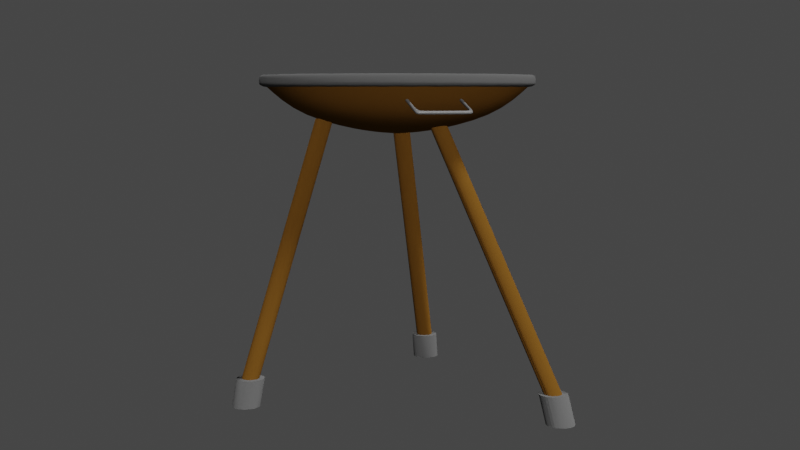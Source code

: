 # Source: Grill.blend  (saved by Blender 2.80.75; exported with 4.5.12 LTS)
import bpy
from mathutils import Matrix  # noqa: F401  (used for matrix-valued properties, if any)

bpy.ops.wm.read_factory_settings(use_empty=True)
scene = bpy.context.scene
scene.name = 'Scene'

# ---- collections
col_collection = bpy.data.collections.new('Collection'); scene.collection.children.link(col_collection)

# ---- materials (node trees are filled in below, after node groups)
mat_material = bpy.data.materials.new('Material')
mat_material.use_transparent_shadow = False
mat_material.diffuse_color = (0.1248, 0.05613, 0.009134, 1.0)
mat_material_002 = bpy.data.materials.new('Material.002')
mat_material_002.use_transparent_shadow = False
mat_material_002.diffuse_color = (0.09759, 0.09759, 0.09759, 1.0)
mat_material_003 = bpy.data.materials.new('Material.003')
mat_material_003.use_transparent_shadow = False
mat_material_003.diffuse_color = (0.08022, 0.08022, 0.08022, 1.0)
mat_material_004 = bpy.data.materials.new('Material.004')
mat_material_004.use_transparent_shadow = False
mat_material_004.diffuse_color = (0.1156, 0.1156, 0.1156, 1.0)

# ---- material node trees
mat_material.use_nodes = True; mat_material.node_tree.nodes.clear()
_N = mat_material.node_tree.nodes; _L = mat_material.node_tree.links
n0 = _N.new('ShaderNodeOutputMaterial'); n0.name = 'Material Output'; n0.location = (300, 300)
n1 = _N.new('ShaderNodeBsdfDiffuse'); n1.name = 'Diffuse BSDF'; n1.location = (10, 300)
n1.inputs[0].default_value = (0.1237, 0.05533, 0.009047, 1.0)
n1.inputs[1].default_value = 0.5
_L.new(n1.outputs[0], n0.inputs[0])
n0.is_active_output = True
mat_material_002.use_nodes = True; mat_material_002.node_tree.nodes.clear()
_N = mat_material_002.node_tree.nodes; _L = mat_material_002.node_tree.links
n0 = _N.new('ShaderNodeOutputMaterial'); n0.name = 'Material Output'; n0.location = (300, 300)
n1 = _N.new('ShaderNodeBsdfDiffuse'); n1.name = 'Diffuse BSDF'; n1.location = (10, 300)
n1.inputs[0].default_value = (0.0985, 0.0985, 0.0985, 1.0)
n1.inputs[1].default_value = 0.5
_L.new(n1.outputs[0], n0.inputs[0])
n0.is_active_output = True
mat_material_003.use_nodes = True; mat_material_003.node_tree.nodes.clear()
_N = mat_material_003.node_tree.nodes; _L = mat_material_003.node_tree.links
n0 = _N.new('ShaderNodeOutputMaterial'); n0.name = 'Material Output'; n0.location = (300, 300)
n1 = _N.new('ShaderNodeBsdfDiffuse'); n1.name = 'Diffuse BSDF'; n1.location = (10, 300)
n1.inputs[0].default_value = (0.08001, 0.08001, 0.08001, 1.0)
n1.inputs[1].default_value = 0.5
_L.new(n1.outputs[0], n0.inputs[0])
n0.is_active_output = True
mat_material_004.use_nodes = True; mat_material_004.node_tree.nodes.clear()
_N = mat_material_004.node_tree.nodes; _L = mat_material_004.node_tree.links
n0 = _N.new('ShaderNodeOutputMaterial'); n0.name = 'Material Output'; n0.location = (300, 300)
n1 = _N.new('ShaderNodeBsdfPrincipled'); n1.name = 'Principled BSDF'; n1.location = (10, 300)
n1.distribution = 'GGX'
n1.subsurface_method = 'BURLEY'
n1.inputs[0].default_value = (0.1156, 0.1156, 0.1156, 1.0)
n1.inputs[3].default_value = 1.45
n1.inputs[27].default_value = (0.0, 0.0, 0.0, 1.0)
n1.inputs[28].default_value = 1.0
_L.new(n1.outputs[0], n0.inputs[0])
n0.is_active_output = True

# ---- world
world_world = bpy.data.worlds.new('World'); scene.world = world_world
world_world.use_nodes = True; world_world.node_tree.nodes.clear()
_N = world_world.node_tree.nodes; _L = world_world.node_tree.links
n0 = _N.new('ShaderNodeOutputWorld'); n0.name = 'World Output'; n0.location = (300, 300)
n1 = _N.new('ShaderNodeBackground'); n1.name = 'Background'; n1.location = (10, 300)
n1.inputs[0].default_value = (0.05088, 0.05088, 0.05088, 1.0)
_L.new(n1.outputs[0], n0.inputs[0])
n0.is_active_output = True
world_world.color = (0.05088, 0.05088, 0.05088)
world_world.use_sun_shadow = False
world_world.sun_shadow_jitter_overblur = 0.0

# ---- cameras
cam_camera = bpy.data.cameras.new('Camera')
cam_camera.clip_end = 100.0
cam_camera.ortho_scale = 7.314

# ---- lights
light_sun_004 = bpy.data.lights.new('Sun.004', 'SUN')
light_sun_004.transmission_factor = 0.0
light_sun_004.angle = 0.2487
light_sun_004.energy = 3.0
light_sun_004.shadow_soft_size = 0.125
light_sun_004.shadow_cascade_max_distance = 1000.0
light_sun_001 = bpy.data.lights.new('Sun.001', 'SUN')
light_sun_001.transmission_factor = 0.0
light_sun_001.use_shadow = False
light_sun_001.angle = 0.2487
light_sun_001.energy = 2.0
light_sun_001.shadow_soft_size = 0.125
light_sun_001.shadow_cascade_max_distance = 1000.0
light_sun_002 = bpy.data.lights.new('Sun.002', 'SUN')
light_sun_002.transmission_factor = 0.0
light_sun_002.use_shadow = False
light_sun_002.angle = 0.2487
light_sun_002.energy = 0.2
light_sun_002.shadow_soft_size = 0.125
light_sun_002.shadow_cascade_max_distance = 1000.0
light_sun_003 = bpy.data.lights.new('Sun.003', 'SUN')
light_sun_003.transmission_factor = 0.0
light_sun_003.use_shadow = False
light_sun_003.angle = 0.2487
light_sun_003.energy = 0.5
light_sun_003.shadow_soft_size = 0.125
light_sun_003.shadow_cascade_max_distance = 1000.0
light_sun_005 = bpy.data.lights.new('Sun.005', 'SUN')
light_sun_005.transmission_factor = 0.0
light_sun_005.use_shadow = False
light_sun_005.angle = 0.0
light_sun_005.energy = 2.0
light_sun_005.shadow_soft_size = 0.125
light_sun_005.shadow_cascade_max_distance = 1000.0

# ---- meshes
me_cylinder_001 = bpy.data.meshes.new('Cylinder.001')
me_cylinder_001.from_pydata([(0.0, 5.609, -1.0), (0.0, -3.729, 1.0), (0.1951, 5.59, -1.0), (0.1951, -3.748, 1.0), (0.3827, 5.533, -1.0), (0.3827, -3.805, 1.0), (0.5556, 5.441, -1.0), (0.5556, -3.897, 1.0), (0.7071, 5.316, -1.0), (0.7071, -4.022, 1.0), (0.8315, 5.165, -1.0), (0.8315, -4.173, 1.0), (0.9239, 4.992, -1.0), (0.9239, -4.346, 1.0), (0.9808, 4.804, -1.0), (0.9808, -4.534, 1.0), (1.0, 4.609, -1.0), (1.0, -4.729, 1.0), (0.9808, 4.414, -1.0), (0.9808, -4.924, 1.0), (0.9239, 4.227, -1.0), (0.9239, -5.111, 1.0), (0.8315, 4.054, -1.0), (0.8315, -5.284, 1.0), (0.7071, 3.902, -1.0), (0.7071, -5.436, 1.0), (0.5556, 3.778, -1.0), (0.5556, -5.56, 1.0), (0.3827, 3.685, -1.0), (0.3827, -5.653, 1.0), (0.1951, 3.629, -1.0), (0.1951, -5.71, 1.0), (-3.258e-07, 3.609, -1.0), (-3.258e-07, -5.729, 1.0), (-0.1951, 3.629, -1.0), (-0.1951, -5.71, 1.0), (-0.3827, 3.685, -1.0), (-0.3827, -5.653, 1.0), (-0.5556, 3.778, -1.0), (-0.5556, -5.56, 1.0), (-0.7071, 3.902, -1.0), (-0.7071, -5.436, 1.0), (-0.8315, 4.054, -1.0), (-0.8315, -5.284, 1.0), (-0.9239, 4.227, -1.0), (-0.9239, -5.111, 1.0), (-0.9808, 4.414, -1.0), (-0.9808, -4.924, 1.0), (-1.0, 4.609, -1.0), (-1.0, -4.729, 1.0), (-0.9808, 4.804, -1.0), (-0.9808, -4.534, 1.0), (-0.9239, 4.992, -1.0), (-0.9239, -4.346, 1.0), (-0.8315, 5.165, -1.0), (-0.8315, -4.173, 1.0), (-0.7071, 5.316, -1.0), (-0.7071, -4.022, 1.0), (-0.5556, 5.441, -1.0), (-0.5556, -3.897, 1.0), (-0.3827, 5.533, -1.0), (-0.3827, -3.805, 1.0), (-0.1951, 5.59, -1.0), (-0.1951, -3.748, 1.0), (0.0, 6.196, -1.085), (0.0, 5.645, -0.8801), (0.3096, 6.166, -1.085), (0.3096, 5.615, -0.8801), (0.6074, 6.076, -1.085), (0.6074, 5.524, -0.8801), (0.8817, 5.929, -1.085), (0.8817, 5.378, -0.8801), (1.122, 5.732, -1.085), (1.122, 5.18, -0.8801), (1.32, 5.491, -1.085), (1.32, 4.94, -0.8801), (1.466, 5.217, -1.085), (1.466, 4.665, -0.8801), (1.557, 4.919, -1.085), (1.557, 4.368, -0.8801), (1.587, 4.609, -1.085), (1.587, 4.058, -0.8801), (1.557, 4.3, -1.085), (1.557, 3.748, -0.8801), (1.466, 4.002, -1.085), (1.466, 3.451, -0.8801), (1.32, 3.728, -1.085), (1.32, 3.176, -0.8801), (1.122, 3.487, -1.085), (1.122, 2.936, -0.8801), (0.8817, 3.29, -1.085), (0.8817, 2.738, -0.8801), (0.6074, 3.143, -1.085), (0.6074, 2.592, -0.8801), (0.3096, 3.053, -1.085), (0.3096, 2.501, -0.8801), (-5.171e-07, 3.022, -1.085), (-5.171e-07, 2.471, -0.8801), (-0.3096, 3.053, -1.085), (-0.3096, 2.501, -0.8801), (-0.6074, 3.143, -1.085), (-0.6074, 2.592, -0.8801), (-0.8817, 3.29, -1.085), (-0.8817, 2.738, -0.8801), (-1.122, 3.487, -1.085), (-1.122, 2.936, -0.8801), (-1.32, 3.728, -1.085), (-1.32, 3.176, -0.8801), (-1.466, 4.002, -1.085), (-1.466, 3.451, -0.8801), (-1.557, 4.3, -1.085), (-1.557, 3.748, -0.8801), (-1.587, 4.609, -1.085), (-1.587, 4.058, -0.8801), (-1.557, 4.919, -1.085), (-1.557, 4.368, -0.8801), (-1.466, 5.217, -1.085), (-1.466, 4.665, -0.8801), (-1.32, 5.491, -1.085), (-1.32, 4.94, -0.8801), (-1.122, 5.732, -1.085), (-1.122, 5.18, -0.8801), (-0.8817, 5.929, -1.085), (-0.8817, 5.378, -0.8801), (-0.6074, 6.076, -1.085), (-0.6074, 5.524, -0.8801), (-0.3096, 6.166, -1.085), (-0.3096, 5.615, -0.8801)], [], [(0, 1, 3, 2), (2, 3, 5, 4), (4, 5, 7, 6), (6, 7, 9, 8), (8, 9, 11, 10), (10, 11, 13, 12), (12, 13, 15, 14), (14, 15, 17, 16), (16, 17, 19, 18), (18, 19, 21, 20), (20, 21, 23, 22), (22, 23, 25, 24), (24, 25, 27, 26), (26, 27, 29, 28), (28, 29, 31, 30), (30, 31, 33, 32), (32, 33, 35, 34), (34, 35, 37, 36), (36, 37, 39, 38), (38, 39, 41, 40), (40, 41, 43, 42), (42, 43, 45, 44), (44, 45, 47, 46), (46, 47, 49, 48), (48, 49, 51, 50), (50, 51, 53, 52), (52, 53, 55, 54), (54, 55, 57, 56), (56, 57, 59, 58), (58, 59, 61, 60), (3, 1, 63, 61, 59, 57, 55, 53, 51, 49, 47, 45, 43, 41, 39, 37, 35, 33, 31, 29, 27, 25, 23, 21, 19, 17, 15, 13, 11, 9, 7, 5), (60, 61, 63, 62), (62, 63, 1, 0), (0, 2, 4, 6, 8, 10, 12, 14, 16, 18, 20, 22, 24, 26, 28, 30, 32, 34, 36, 38, 40, 42, 44, 46, 48, 50, 52, 54, 56, 58, 60, 62), (64, 65, 67, 66), (66, 67, 69, 68), (68, 69, 71, 70), (70, 71, 73, 72), (72, 73, 75, 74), (74, 75, 77, 76), (76, 77, 79, 78), (78, 79, 81, 80), (80, 81, 83, 82), (82, 83, 85, 84), (84, 85, 87, 86), (86, 87, 89, 88), (88, 89, 91, 90), (90, 91, 93, 92), (92, 93, 95, 94), (94, 95, 97, 96), (96, 97, 99, 98), (98, 99, 101, 100), (100, 101, 103, 102), (102, 103, 105, 104), (104, 105, 107, 106), (106, 107, 109, 108), (108, 109, 111, 110), (110, 111, 113, 112), (112, 113, 115, 114), (114, 115, 117, 116), (116, 117, 119, 118), (118, 119, 121, 120), (120, 121, 123, 122), (122, 123, 125, 124), (67, 65, 127, 125, 123, 121, 119, 117, 115, 113, 111, 109, 107, 105, 103, 101, 99, 97, 95, 93, 91, 89, 87, 85, 83, 81, 79, 77, 75, 73, 71, 69), (124, 125, 127, 126), (126, 127, 65, 64), (64, 66, 68, 70, 72, 74, 76, 78, 80, 82, 84, 86, 88, 90, 92, 94, 96, 98, 100, 102, 104, 106, 108, 110, 112, 114, 116, 118, 120, 122, 124, 126)])
me_cylinder_001.polygons.foreach_set('use_smooth', [True] * 68)
me_cylinder_001.polygons.foreach_set('material_index', [0, 0, 0, 0, 0, 0, 0, 0, 0, 0, 0, 0, 0, 0, 0, 0, 0, 0, 0, 0, 0, 0, 0, 0, 0, 0, 0, 0, 0, 0, 0, 0, 0, 0, 1, 1, 1, 1, 1, 1, 1, 1, 1, 1, 1, 1, 1, 1, 1, 1, 1, 1, 1, 1, 1, 1, 1, 1, 1, 1, 1, 1, 1, 1, 1, 1, 1, 1])
_uv = me_cylinder_001.uv_layers.new(name='UVMap')
_uv.uv.foreach_set('vector', [1.0, 0.5, 1.0, 1.0, 0.9688, 1.0, 0.9688, 0.5, 0.9688, 0.5, 0.9688, 1.0, 0.9375, 1.0, 0.9375, 0.5, 0.9375, 0.5, 0.9375, 1.0, 0.9062, 1.0, 0.9062, 0.5, 0.9062, 0.5, 0.9062, 1.0, 0.875, 1.0, 0.875, 0.5, 0.875, 0.5, 0.875, 1.0, 0.8438, 1.0, 0.8438, 0.5, 0.8438, 0.5, 0.8438, 1.0, 0.8125, 1.0, 0.8125, 0.5, 0.8125, 0.5, 0.8125, 1.0, 0.7812, 1.0, 0.7812, 0.5, 0.7812, 0.5, 0.7812, 1.0, 0.75, 1.0, 0.75, 0.5, 0.75, 0.5, 0.75, 1.0, 0.7188, 1.0, 0.7188, 0.5, 0.7188, 0.5, 0.7188, 1.0, 0.6875, 1.0, 0.6875, 0.5, 0.6875, 0.5, 0.6875, 1.0, 0.6562, 1.0, 0.6562, 0.5, 0.6562, 0.5, 0.6562, 1.0, 0.625, 1.0, 0.625, 0.5, 0.625, 0.5, 0.625, 1.0, 0.5938, 1.0, 0.5938, 0.5, 0.5938, 0.5, 0.5938, 1.0, 0.5625, 1.0, 0.5625, 0.5, 0.5625, 0.5, 0.5625, 1.0, 0.5312, 1.0, 0.5312, 0.5, 0.5312, 0.5, 0.5312, 1.0, 0.5, 1.0, 0.5, 0.5, 0.5, 0.5, 0.5, 1.0, 0.4688, 1.0, 0.4688, 0.5, 0.4688, 0.5, 0.4688, 1.0, 0.4375, 1.0, 0.4375, 0.5, 0.4375, 0.5, 0.4375, 1.0, 0.4062, 1.0, 0.4062, 0.5, 0.4062, 0.5, 0.4062, 1.0, 0.375, 1.0, 0.375, 0.5, 0.375, 0.5, 0.375, 1.0, 0.3438, 1.0, 0.3438, 0.5, 0.3438, 0.5, 0.3438, 1.0, 0.3125, 1.0, 0.3125, 0.5, 0.3125, 0.5, 0.3125, 1.0, 0.2812, 1.0, 0.2812, 0.5, 0.2812, 0.5, 0.2812, 1.0, 0.25, 1.0, 0.25, 0.5, 0.25, 0.5, 0.25, 1.0, 0.2188, 1.0, 0.2188, 0.5, 0.2188, 0.5, 0.2188, 1.0, 0.1875, 1.0, 0.1875, 0.5, 0.1875, 0.5, 0.1875, 1.0, 0.1562, 1.0, 0.1562, 0.5, 0.1562, 0.5, 0.1562, 1.0, 0.125, 1.0, 0.125, 0.5, 0.125, 0.5, 0.125, 1.0, 0.09375, 1.0, 0.09375, 0.5, 0.09375, 0.5, 0.09375, 1.0, 0.0625, 1.0, 0.0625, 0.5, 0.2968, 0.4854, 0.25, 0.49, 0.2032, 0.4854, 0.1582, 0.4717, 0.1167, 0.4496, 0.08029, 0.4197, 0.05045, 0.3833, 0.02827, 0.3418, 0.01461, 0.2968, 0.01, 0.25, 0.01461, 0.2032, 0.02827, 0.1582, 0.05045, 0.1167, 0.08029, 0.08029, 0.1167, 0.05045, 0.1582, 0.02827, 0.2032, 0.01461, 0.25, 0.01, 0.2968, 0.01461, 0.3418, 0.02827, 0.3833, 0.05045, 0.4197, 0.08029, 0.4496, 0.1167, 0.4717, 0.1582, 0.4854, 0.2032, 0.49, 0.25, 0.4854, 0.2968, 0.4717, 0.3418, 0.4496, 0.3833, 0.4197, 0.4197, 0.3833, 0.4496, 0.3418, 0.4717, 0.0625, 0.5, 0.0625, 1.0, 0.03125, 1.0, 0.03125, 0.5, 0.03125, 0.5, 0.03125, 1.0, 0.0, 1.0, 0.0, 0.5, 0.75, 0.49, 0.7968, 0.4854, 0.8418, 0.4717, 0.8833, 0.4496, 0.9197, 0.4197, 0.9496, 0.3833, 0.9717, 0.3418, 0.9854, 0.2968, 0.99, 0.25, 0.9854, 0.2032, 0.9717, 0.1582, 0.9496, 0.1167, 0.9197, 0.08029, 0.8833, 0.05045, 0.8418, 0.02827, 0.7968, 0.01461, 0.75, 0.01, 0.7032, 0.01461, 0.6582, 0.02827, 0.6167, 0.05045, 0.5803, 0.08029, 0.5504, 0.1167, 0.5283, 0.1582, 0.5146, 0.2032, 0.51, 0.25, 0.5146, 0.2968, 0.5283, 0.3418, 0.5504, 0.3833, 0.5803, 0.4197, 0.6167, 0.4496, 0.6582, 0.4717, 0.7032, 0.4854, 1.0, 0.5, 1.0, 1.0, 0.9688, 1.0, 0.9688, 0.5, 0.9688, 0.5, 0.9688, 1.0, 0.9375, 1.0, 0.9375, 0.5, 0.9375, 0.5, 0.9375, 1.0, 0.9062, 1.0, 0.9062, 0.5, 0.9062, 0.5, 0.9062, 1.0, 0.875, 1.0, 0.875, 0.5, 0.875, 0.5, 0.875, 1.0, 0.8438, 1.0, 0.8438, 0.5, 0.8438, 0.5, 0.8438, 1.0, 0.8125, 1.0, 0.8125, 0.5, 0.8125, 0.5, 0.8125, 1.0, 0.7812, 1.0, 0.7812, 0.5, 0.7812, 0.5, 0.7812, 1.0, 0.75, 1.0, 0.75, 0.5, 0.75, 0.5, 0.75, 1.0, 0.7188, 1.0, 0.7188, 0.5, 0.7188, 0.5, 0.7188, 1.0, 0.6875, 1.0, 0.6875, 0.5, 0.6875, 0.5, 0.6875, 1.0, 0.6562, 1.0, 0.6562, 0.5, 0.6562, 0.5, 0.6562, 1.0, 0.625, 1.0, 0.625, 0.5, 0.625, 0.5, 0.625, 1.0, 0.5938, 1.0, 0.5938, 0.5, 0.5938, 0.5, 0.5938, 1.0, 0.5625, 1.0, 0.5625, 0.5, 0.5625, 0.5, 0.5625, 1.0, 0.5312, 1.0, 0.5312, 0.5, 0.5312, 0.5, 0.5312, 1.0, 0.5, 1.0, 0.5, 0.5, 0.5, 0.5, 0.5, 1.0, 0.4688, 1.0, 0.4688, 0.5, 0.4688, 0.5, 0.4688, 1.0, 0.4375, 1.0, 0.4375, 0.5, 0.4375, 0.5, 0.4375, 1.0, 0.4062, 1.0, 0.4062, 0.5, 0.4062, 0.5, 0.4062, 1.0, 0.375, 1.0, 0.375, 0.5, 0.375, 0.5, 0.375, 1.0, 0.3438, 1.0, 0.3438, 0.5, 0.3438, 0.5, 0.3438, 1.0, 0.3125, 1.0, 0.3125, 0.5, 0.3125, 0.5, 0.3125, 1.0, 0.2812, 1.0, 0.2812, 0.5, 0.2812, 0.5, 0.2812, 1.0, 0.25, 1.0, 0.25, 0.5, 0.25, 0.5, 0.25, 1.0, 0.2188, 1.0, 0.2188, 0.5, 0.2188, 0.5, 0.2188, 1.0, 0.1875, 1.0, 0.1875, 0.5, 0.1875, 0.5, 0.1875, 1.0, 0.1562, 1.0, 0.1562, 0.5, 0.1562, 0.5, 0.1562, 1.0, 0.125, 1.0, 0.125, 0.5, 0.125, 0.5, 0.125, 1.0, 0.09375, 1.0, 0.09375, 0.5, 0.09375, 0.5, 0.09375, 1.0, 0.0625, 1.0, 0.0625, 0.5, 0.2968, 0.4854, 0.25, 0.49, 0.2032, 0.4854, 0.1582, 0.4717, 0.1167, 0.4496, 0.08029, 0.4197, 0.05045, 0.3833, 0.02827, 0.3418, 0.01461, 0.2968, 0.01, 0.25, 0.01461, 0.2032, 0.02827, 0.1582, 0.05045, 0.1167, 0.08029, 0.08029, 0.1167, 0.05045, 0.1582, 0.02827, 0.2032, 0.01461, 0.25, 0.01, 0.2968, 0.01461, 0.3418, 0.02827, 0.3833, 0.05045, 0.4197, 0.08029, 0.4496, 0.1167, 0.4717, 0.1582, 0.4854, 0.2032, 0.49, 0.25, 0.4854, 0.2968, 0.4717, 0.3418, 0.4496, 0.3833, 0.4197, 0.4197, 0.3833, 0.4496, 0.3418, 0.4717, 0.0625, 0.5, 0.0625, 1.0, 0.03125, 1.0, 0.03125, 0.5, 0.03125, 0.5, 0.03125, 1.0, 0.0, 1.0, 0.0, 0.5, 0.75, 0.49, 0.7968, 0.4854, 0.8418, 0.4717, 0.8833, 0.4496, 0.9197, 0.4197, 0.9496, 0.3833, 0.9717, 0.3418, 0.9854, 0.2968, 0.99, 0.25, 0.9854, 0.2032, 0.9717, 0.1582, 0.9496, 0.1167, 0.9197, 0.08029, 0.8833, 0.05045, 0.8418, 0.02827, 0.7968, 0.01461, 0.75, 0.01, 0.7032, 0.01461, 0.6582, 0.02827, 0.6167, 0.05045, 0.5803, 0.08029, 0.5504, 0.1167, 0.5283, 0.1582, 0.5146, 0.2032, 0.51, 0.25, 0.5146, 0.2968, 0.5283, 0.3418, 0.5504, 0.3833, 0.5803, 0.4197, 0.6167, 0.4496, 0.6582, 0.4717, 0.7032, 0.4854])
me_cylinder_001.materials.append(mat_material)
me_cylinder_001.materials.append(mat_material_002)
me_cylinder_001.use_remesh_preserve_volume = False
me_cylinder_001.use_remesh_preserve_attributes = False
me_cylinder_001.use_mirror_vertex_groups = False
me_cylinder_001.update()
me_cylinder_002 = bpy.data.meshes.new('Cylinder.002')
me_cylinder_002.from_pydata([(0.0, 5.609, -1.0), (-2.393, -8.381, 0.9968), (0.1951, 5.59, -1.0), (-2.198, -8.4, 0.9968), (0.3827, 5.533, -1.0), (-2.01, -8.457, 0.9968), (0.5556, 5.441, -1.0), (-1.837, -8.55, 0.9968), (0.7071, 5.316, -1.0), (-1.686, -8.674, 0.9968), (0.8315, 5.165, -1.0), (-1.561, -8.825, 0.9968), (0.9239, 4.992, -1.0), (-1.469, -8.998, 0.9968), (0.9808, 4.804, -1.0), (-1.412, -9.186, 0.9968), (1.0, 4.609, -1.0), (-1.393, -9.381, 0.9968), (0.9808, 4.414, -1.0), (-1.412, -9.576, 0.9968), (0.9239, 4.227, -1.0), (-1.469, -9.764, 0.9968), (0.8315, 4.054, -1.0), (-1.561, -9.937, 0.9968), (0.7071, 3.902, -1.0), (-1.686, -10.09, 0.9968), (0.5556, 3.778, -1.0), (-1.837, -10.21, 0.9968), (0.3827, 3.685, -1.0), (-2.01, -10.3, 0.9968), (0.1951, 3.629, -1.0), (-2.198, -10.36, 0.9968), (-3.258e-07, 3.609, -1.0), (-2.393, -10.38, 0.9968), (-0.1951, 3.629, -1.0), (-2.588, -10.36, 0.9968), (-0.3827, 3.685, -1.0), (-2.775, -10.3, 0.9968), (-0.5556, 3.778, -1.0), (-2.948, -10.21, 0.9968), (-0.7071, 3.902, -1.0), (-3.1, -10.09, 0.9968), (-0.8315, 4.054, -1.0), (-3.224, -9.937, 0.9968), (-0.9239, 4.227, -1.0), (-3.317, -9.764, 0.9968), (-0.9808, 4.414, -1.0), (-3.374, -9.576, 0.9968), (-1.0, 4.609, -1.0), (-3.393, -9.381, 0.9968), (-0.9808, 4.804, -1.0), (-3.374, -9.186, 0.9968), (-0.9239, 4.992, -1.0), (-3.317, -8.998, 0.9968), (-0.8315, 5.165, -1.0), (-3.224, -8.825, 0.9968), (-0.7071, 5.316, -1.0), (-3.1, -8.674, 0.9968), (-0.5556, 5.441, -1.0), (-2.948, -8.55, 0.9968), (-0.3827, 5.533, -1.0), (-2.775, -8.457, 0.9968), (-0.1951, 5.59, -1.0), (-2.588, -8.4, 0.9968), (0.0, 6.196, -1.085), (-0.1326, 5.398, -0.8838), (0.3096, 6.166, -1.085), (0.177, 5.368, -0.8838), (0.6074, 6.076, -1.085), (0.4748, 5.277, -0.8838), (0.8817, 5.929, -1.085), (0.7491, 5.131, -0.8838), (1.122, 5.732, -1.085), (0.9897, 4.933, -0.8838), (1.32, 5.491, -1.085), (1.187, 4.693, -0.8838), (1.466, 5.217, -1.085), (1.334, 4.419, -0.8838), (1.557, 4.919, -1.085), (1.424, 4.121, -0.8838), (1.587, 4.609, -1.085), (1.455, 3.811, -0.8838), (1.557, 4.3, -1.085), (1.424, 3.502, -0.8838), (1.466, 4.002, -1.085), (1.334, 3.204, -0.8838), (1.32, 3.728, -1.085), (1.187, 2.929, -0.8838), (1.122, 3.487, -1.085), (0.9897, 2.689, -0.8838), (0.8817, 3.29, -1.085), (0.7491, 2.492, -0.8838), (0.6074, 3.143, -1.085), (0.4748, 2.345, -0.8838), (0.3096, 3.053, -1.085), (0.177, 2.255, -0.8838), (-5.171e-07, 3.022, -1.085), (-0.1326, 2.224, -0.8838), (-0.3096, 3.053, -1.085), (-0.4422, 2.255, -0.8838), (-0.6074, 3.143, -1.085), (-0.74, 2.345, -0.8838), (-0.8817, 3.29, -1.085), (-1.014, 2.492, -0.8838), (-1.122, 3.487, -1.085), (-1.255, 2.689, -0.8838), (-1.32, 3.728, -1.085), (-1.452, 2.929, -0.8838), (-1.466, 4.002, -1.085), (-1.599, 3.204, -0.8838), (-1.557, 4.3, -1.085), (-1.689, 3.502, -0.8838), (-1.587, 4.609, -1.085), (-1.72, 3.811, -0.8838), (-1.557, 4.919, -1.085), (-1.689, 4.121, -0.8838), (-1.466, 5.217, -1.085), (-1.599, 4.419, -0.8838), (-1.32, 5.491, -1.085), (-1.452, 4.693, -0.8838), (-1.122, 5.732, -1.085), (-1.255, 4.933, -0.8838), (-0.8817, 5.929, -1.085), (-1.014, 5.131, -0.8838), (-0.6074, 6.076, -1.085), (-0.7399, 5.277, -0.8838), (-0.3096, 6.166, -1.085), (-0.4422, 5.368, -0.8838)], [], [(0, 1, 3, 2), (2, 3, 5, 4), (4, 5, 7, 6), (6, 7, 9, 8), (8, 9, 11, 10), (10, 11, 13, 12), (12, 13, 15, 14), (14, 15, 17, 16), (16, 17, 19, 18), (18, 19, 21, 20), (20, 21, 23, 22), (22, 23, 25, 24), (24, 25, 27, 26), (26, 27, 29, 28), (28, 29, 31, 30), (30, 31, 33, 32), (32, 33, 35, 34), (34, 35, 37, 36), (36, 37, 39, 38), (38, 39, 41, 40), (40, 41, 43, 42), (42, 43, 45, 44), (44, 45, 47, 46), (46, 47, 49, 48), (48, 49, 51, 50), (50, 51, 53, 52), (52, 53, 55, 54), (54, 55, 57, 56), (56, 57, 59, 58), (58, 59, 61, 60), (3, 1, 63, 61, 59, 57, 55, 53, 51, 49, 47, 45, 43, 41, 39, 37, 35, 33, 31, 29, 27, 25, 23, 21, 19, 17, 15, 13, 11, 9, 7, 5), (60, 61, 63, 62), (62, 63, 1, 0), (0, 2, 4, 6, 8, 10, 12, 14, 16, 18, 20, 22, 24, 26, 28, 30, 32, 34, 36, 38, 40, 42, 44, 46, 48, 50, 52, 54, 56, 58, 60, 62), (64, 65, 67, 66), (66, 67, 69, 68), (68, 69, 71, 70), (70, 71, 73, 72), (72, 73, 75, 74), (74, 75, 77, 76), (76, 77, 79, 78), (78, 79, 81, 80), (80, 81, 83, 82), (82, 83, 85, 84), (84, 85, 87, 86), (86, 87, 89, 88), (88, 89, 91, 90), (90, 91, 93, 92), (92, 93, 95, 94), (94, 95, 97, 96), (96, 97, 99, 98), (98, 99, 101, 100), (100, 101, 103, 102), (102, 103, 105, 104), (104, 105, 107, 106), (106, 107, 109, 108), (108, 109, 111, 110), (110, 111, 113, 112), (112, 113, 115, 114), (114, 115, 117, 116), (116, 117, 119, 118), (118, 119, 121, 120), (120, 121, 123, 122), (122, 123, 125, 124), (67, 65, 127, 125, 123, 121, 119, 117, 115, 113, 111, 109, 107, 105, 103, 101, 99, 97, 95, 93, 91, 89, 87, 85, 83, 81, 79, 77, 75, 73, 71, 69), (124, 125, 127, 126), (126, 127, 65, 64), (64, 66, 68, 70, 72, 74, 76, 78, 80, 82, 84, 86, 88, 90, 92, 94, 96, 98, 100, 102, 104, 106, 108, 110, 112, 114, 116, 118, 120, 122, 124, 126)])
me_cylinder_002.polygons.foreach_set('use_smooth', [True] * 68)
me_cylinder_002.polygons.foreach_set('material_index', [0, 0, 0, 0, 0, 0, 0, 0, 0, 0, 0, 0, 0, 0, 0, 0, 0, 0, 0, 0, 0, 0, 0, 0, 0, 0, 0, 0, 0, 0, 0, 0, 0, 0, 1, 1, 1, 1, 1, 1, 1, 1, 1, 1, 1, 1, 1, 1, 1, 1, 1, 1, 1, 1, 1, 1, 1, 1, 1, 1, 1, 1, 1, 1, 1, 1, 1, 1])
_uv = me_cylinder_002.uv_layers.new(name='UVMap')
_uv.uv.foreach_set('vector', [1.0, 0.5, 1.0, 1.0, 0.9688, 1.0, 0.9688, 0.5, 0.9688, 0.5, 0.9688, 1.0, 0.9375, 1.0, 0.9375, 0.5, 0.9375, 0.5, 0.9375, 1.0, 0.9062, 1.0, 0.9062, 0.5, 0.9062, 0.5, 0.9062, 1.0, 0.875, 1.0, 0.875, 0.5, 0.875, 0.5, 0.875, 1.0, 0.8438, 1.0, 0.8438, 0.5, 0.8438, 0.5, 0.8438, 1.0, 0.8125, 1.0, 0.8125, 0.5, 0.8125, 0.5, 0.8125, 1.0, 0.7812, 1.0, 0.7812, 0.5, 0.7812, 0.5, 0.7812, 1.0, 0.75, 1.0, 0.75, 0.5, 0.75, 0.5, 0.75, 1.0, 0.7188, 1.0, 0.7188, 0.5, 0.7188, 0.5, 0.7188, 1.0, 0.6875, 1.0, 0.6875, 0.5, 0.6875, 0.5, 0.6875, 1.0, 0.6562, 1.0, 0.6562, 0.5, 0.6562, 0.5, 0.6562, 1.0, 0.625, 1.0, 0.625, 0.5, 0.625, 0.5, 0.625, 1.0, 0.5938, 1.0, 0.5938, 0.5, 0.5938, 0.5, 0.5938, 1.0, 0.5625, 1.0, 0.5625, 0.5, 0.5625, 0.5, 0.5625, 1.0, 0.5312, 1.0, 0.5312, 0.5, 0.5312, 0.5, 0.5312, 1.0, 0.5, 1.0, 0.5, 0.5, 0.5, 0.5, 0.5, 1.0, 0.4688, 1.0, 0.4688, 0.5, 0.4688, 0.5, 0.4688, 1.0, 0.4375, 1.0, 0.4375, 0.5, 0.4375, 0.5, 0.4375, 1.0, 0.4062, 1.0, 0.4062, 0.5, 0.4062, 0.5, 0.4062, 1.0, 0.375, 1.0, 0.375, 0.5, 0.375, 0.5, 0.375, 1.0, 0.3438, 1.0, 0.3438, 0.5, 0.3438, 0.5, 0.3438, 1.0, 0.3125, 1.0, 0.3125, 0.5, 0.3125, 0.5, 0.3125, 1.0, 0.2812, 1.0, 0.2812, 0.5, 0.2812, 0.5, 0.2812, 1.0, 0.25, 1.0, 0.25, 0.5, 0.25, 0.5, 0.25, 1.0, 0.2188, 1.0, 0.2188, 0.5, 0.2188, 0.5, 0.2188, 1.0, 0.1875, 1.0, 0.1875, 0.5, 0.1875, 0.5, 0.1875, 1.0, 0.1562, 1.0, 0.1562, 0.5, 0.1562, 0.5, 0.1562, 1.0, 0.125, 1.0, 0.125, 0.5, 0.125, 0.5, 0.125, 1.0, 0.09375, 1.0, 0.09375, 0.5, 0.09375, 0.5, 0.09375, 1.0, 0.0625, 1.0, 0.0625, 0.5, 0.2968, 0.4854, 0.25, 0.49, 0.2032, 0.4854, 0.1582, 0.4717, 0.1167, 0.4496, 0.08029, 0.4197, 0.05045, 0.3833, 0.02827, 0.3418, 0.01461, 0.2968, 0.01, 0.25, 0.01461, 0.2032, 0.02827, 0.1582, 0.05045, 0.1167, 0.08029, 0.08029, 0.1167, 0.05045, 0.1582, 0.02827, 0.2032, 0.01461, 0.25, 0.01, 0.2968, 0.01461, 0.3418, 0.02827, 0.3833, 0.05045, 0.4197, 0.08029, 0.4496, 0.1167, 0.4717, 0.1582, 0.4854, 0.2032, 0.49, 0.25, 0.4854, 0.2968, 0.4717, 0.3418, 0.4496, 0.3833, 0.4197, 0.4197, 0.3833, 0.4496, 0.3418, 0.4717, 0.0625, 0.5, 0.0625, 1.0, 0.03125, 1.0, 0.03125, 0.5, 0.03125, 0.5, 0.03125, 1.0, 0.0, 1.0, 0.0, 0.5, 0.75, 0.49, 0.7968, 0.4854, 0.8418, 0.4717, 0.8833, 0.4496, 0.9197, 0.4197, 0.9496, 0.3833, 0.9717, 0.3418, 0.9854, 0.2968, 0.99, 0.25, 0.9854, 0.2032, 0.9717, 0.1582, 0.9496, 0.1167, 0.9197, 0.08029, 0.8833, 0.05045, 0.8418, 0.02827, 0.7968, 0.01461, 0.75, 0.01, 0.7032, 0.01461, 0.6582, 0.02827, 0.6167, 0.05045, 0.5803, 0.08029, 0.5504, 0.1167, 0.5283, 0.1582, 0.5146, 0.2032, 0.51, 0.25, 0.5146, 0.2968, 0.5283, 0.3418, 0.5504, 0.3833, 0.5803, 0.4197, 0.6167, 0.4496, 0.6582, 0.4717, 0.7032, 0.4854, 1.0, 0.5, 1.0, 1.0, 0.9688, 1.0, 0.9688, 0.5, 0.9688, 0.5, 0.9688, 1.0, 0.9375, 1.0, 0.9375, 0.5, 0.9375, 0.5, 0.9375, 1.0, 0.9062, 1.0, 0.9062, 0.5, 0.9062, 0.5, 0.9062, 1.0, 0.875, 1.0, 0.875, 0.5, 0.875, 0.5, 0.875, 1.0, 0.8438, 1.0, 0.8438, 0.5, 0.8438, 0.5, 0.8438, 1.0, 0.8125, 1.0, 0.8125, 0.5, 0.8125, 0.5, 0.8125, 1.0, 0.7812, 1.0, 0.7812, 0.5, 0.7812, 0.5, 0.7812, 1.0, 0.75, 1.0, 0.75, 0.5, 0.75, 0.5, 0.75, 1.0, 0.7188, 1.0, 0.7188, 0.5, 0.7188, 0.5, 0.7188, 1.0, 0.6875, 1.0, 0.6875, 0.5, 0.6875, 0.5, 0.6875, 1.0, 0.6562, 1.0, 0.6562, 0.5, 0.6562, 0.5, 0.6562, 1.0, 0.625, 1.0, 0.625, 0.5, 0.625, 0.5, 0.625, 1.0, 0.5938, 1.0, 0.5938, 0.5, 0.5938, 0.5, 0.5938, 1.0, 0.5625, 1.0, 0.5625, 0.5, 0.5625, 0.5, 0.5625, 1.0, 0.5312, 1.0, 0.5312, 0.5, 0.5312, 0.5, 0.5312, 1.0, 0.5, 1.0, 0.5, 0.5, 0.5, 0.5, 0.5, 1.0, 0.4688, 1.0, 0.4688, 0.5, 0.4688, 0.5, 0.4688, 1.0, 0.4375, 1.0, 0.4375, 0.5, 0.4375, 0.5, 0.4375, 1.0, 0.4062, 1.0, 0.4062, 0.5, 0.4062, 0.5, 0.4062, 1.0, 0.375, 1.0, 0.375, 0.5, 0.375, 0.5, 0.375, 1.0, 0.3438, 1.0, 0.3438, 0.5, 0.3438, 0.5, 0.3438, 1.0, 0.3125, 1.0, 0.3125, 0.5, 0.3125, 0.5, 0.3125, 1.0, 0.2812, 1.0, 0.2812, 0.5, 0.2812, 0.5, 0.2812, 1.0, 0.25, 1.0, 0.25, 0.5, 0.25, 0.5, 0.25, 1.0, 0.2188, 1.0, 0.2188, 0.5, 0.2188, 0.5, 0.2188, 1.0, 0.1875, 1.0, 0.1875, 0.5, 0.1875, 0.5, 0.1875, 1.0, 0.1562, 1.0, 0.1562, 0.5, 0.1562, 0.5, 0.1562, 1.0, 0.125, 1.0, 0.125, 0.5, 0.125, 0.5, 0.125, 1.0, 0.09375, 1.0, 0.09375, 0.5, 0.09375, 0.5, 0.09375, 1.0, 0.0625, 1.0, 0.0625, 0.5, 0.2968, 0.4854, 0.25, 0.49, 0.2032, 0.4854, 0.1582, 0.4717, 0.1167, 0.4496, 0.08029, 0.4197, 0.05045, 0.3833, 0.02827, 0.3418, 0.01461, 0.2968, 0.01, 0.25, 0.01461, 0.2032, 0.02827, 0.1582, 0.05045, 0.1167, 0.08029, 0.08029, 0.1167, 0.05045, 0.1582, 0.02827, 0.2032, 0.01461, 0.25, 0.01, 0.2968, 0.01461, 0.3418, 0.02827, 0.3833, 0.05045, 0.4197, 0.08029, 0.4496, 0.1167, 0.4717, 0.1582, 0.4854, 0.2032, 0.49, 0.25, 0.4854, 0.2968, 0.4717, 0.3418, 0.4496, 0.3833, 0.4197, 0.4197, 0.3833, 0.4496, 0.3418, 0.4717, 0.0625, 0.5, 0.0625, 1.0, 0.03125, 1.0, 0.03125, 0.5, 0.03125, 0.5, 0.03125, 1.0, 0.0, 1.0, 0.0, 0.5, 0.75, 0.49, 0.7968, 0.4854, 0.8418, 0.4717, 0.8833, 0.4496, 0.9197, 0.4197, 0.9496, 0.3833, 0.9717, 0.3418, 0.9854, 0.2968, 0.99, 0.25, 0.9854, 0.2032, 0.9717, 0.1582, 0.9496, 0.1167, 0.9197, 0.08029, 0.8833, 0.05045, 0.8418, 0.02827, 0.7968, 0.01461, 0.75, 0.01, 0.7032, 0.01461, 0.6582, 0.02827, 0.6167, 0.05045, 0.5803, 0.08029, 0.5504, 0.1167, 0.5283, 0.1582, 0.5146, 0.2032, 0.51, 0.25, 0.5146, 0.2968, 0.5283, 0.3418, 0.5504, 0.3833, 0.5803, 0.4197, 0.6167, 0.4496, 0.6582, 0.4717, 0.7032, 0.4854])
me_cylinder_002.materials.append(mat_material)
me_cylinder_002.materials.append(mat_material_002)
me_cylinder_002.use_remesh_preserve_volume = False
me_cylinder_002.use_remesh_preserve_attributes = False
me_cylinder_002.use_mirror_vertex_groups = False
me_cylinder_002.update()
me_cylinder_003 = bpy.data.meshes.new('Cylinder.003')
me_cylinder_003.from_pydata([(0.0, 5.609, -1.0), (2.273, -9.839, 0.9787), (0.1951, 5.59, -1.0), (2.468, -9.858, 0.9787), (0.3827, 5.533, -1.0), (2.656, -9.915, 0.9787), (0.5556, 5.441, -1.0), (2.828, -10.01, 0.9787), (0.7071, 5.316, -1.0), (2.98, -10.13, 0.9787), (0.8315, 5.165, -1.0), (3.104, -10.28, 0.9787), (0.9239, 4.992, -1.0), (3.197, -10.46, 0.9787), (0.9808, 4.804, -1.0), (3.254, -10.64, 0.9787), (1.0, 4.609, -1.0), (3.273, -10.84, 0.9787), (0.9808, 4.414, -1.0), (3.254, -11.03, 0.9787), (0.9239, 4.227, -1.0), (3.197, -11.22, 0.9787), (0.8315, 4.054, -1.0), (3.104, -11.39, 0.9787), (0.7071, 3.902, -1.0), (2.98, -11.55, 0.9787), (0.5556, 3.778, -1.0), (2.828, -11.67, 0.9787), (0.3827, 3.685, -1.0), (2.656, -11.76, 0.9787), (0.1951, 3.629, -1.0), (2.468, -11.82, 0.9787), (-3.258e-07, 3.609, -1.0), (2.273, -11.84, 0.9787), (-0.1951, 3.629, -1.0), (2.078, -11.82, 0.9787), (-0.3827, 3.685, -1.0), (1.89, -11.76, 0.9787), (-0.5556, 3.778, -1.0), (1.717, -11.67, 0.9787), (-0.7071, 3.902, -1.0), (1.566, -11.55, 0.9787), (-0.8315, 4.054, -1.0), (1.441, -11.39, 0.9787), (-0.9239, 4.227, -1.0), (1.349, -11.22, 0.9787), (-0.9808, 4.414, -1.0), (1.292, -11.03, 0.9787), (-1.0, 4.609, -1.0), (1.273, -10.84, 0.9787), (-0.9808, 4.804, -1.0), (1.292, -10.64, 0.9787), (-0.9239, 4.992, -1.0), (1.349, -10.46, 0.9787), (-0.8315, 5.165, -1.0), (1.441, -10.28, 0.9787), (-0.7071, 5.316, -1.0), (1.566, -10.13, 0.9787), (-0.5556, 5.441, -1.0), (1.717, -10.01, 0.9787), (-0.3827, 5.533, -1.0), (1.89, -9.915, 0.9787), (-0.1951, 5.59, -1.0), (2.078, -9.858, 0.9787), (0.0, 6.196, -1.085), (0.08364, 5.285, -0.8786), (0.3096, 6.166, -1.085), (0.3933, 5.255, -0.8786), (0.6074, 6.076, -1.085), (0.691, 5.164, -0.8786), (0.8817, 5.929, -1.085), (0.9654, 5.018, -0.8786), (1.122, 5.732, -1.085), (1.206, 4.82, -0.8786), (1.32, 5.491, -1.085), (1.403, 4.58, -0.8786), (1.466, 5.217, -1.085), (1.55, 4.305, -0.8786), (1.557, 4.919, -1.085), (1.64, 4.008, -0.8786), (1.587, 4.609, -1.085), (1.671, 3.698, -0.8786), (1.557, 4.3, -1.085), (1.64, 3.388, -0.8786), (1.466, 4.002, -1.085), (1.55, 3.091, -0.8786), (1.32, 3.728, -1.085), (1.403, 2.816, -0.8786), (1.122, 3.487, -1.085), (1.206, 2.576, -0.8786), (0.8817, 3.29, -1.085), (0.9654, 2.378, -0.8786), (0.6074, 3.143, -1.085), (0.691, 2.232, -0.8786), (0.3096, 3.053, -1.085), (0.3933, 2.142, -0.8786), (-5.171e-07, 3.022, -1.085), (0.08364, 2.111, -0.8786), (-0.3096, 3.053, -1.085), (-0.226, 2.142, -0.8786), (-0.6074, 3.143, -1.085), (-0.5237, 2.232, -0.8786), (-0.8817, 3.29, -1.085), (-0.7981, 2.378, -0.8786), (-1.122, 3.487, -1.085), (-1.039, 2.576, -0.8786), (-1.32, 3.728, -1.085), (-1.236, 2.816, -0.8786), (-1.466, 4.002, -1.085), (-1.383, 3.091, -0.8786), (-1.557, 4.3, -1.085), (-1.473, 3.388, -0.8786), (-1.587, 4.609, -1.085), (-1.503, 3.698, -0.8786), (-1.557, 4.919, -1.085), (-1.473, 4.008, -0.8786), (-1.466, 5.217, -1.085), (-1.383, 4.305, -0.8786), (-1.32, 5.491, -1.085), (-1.236, 4.58, -0.8786), (-1.122, 5.732, -1.085), (-1.039, 4.82, -0.8786), (-0.8817, 5.929, -1.085), (-0.7981, 5.018, -0.8786), (-0.6074, 6.076, -1.085), (-0.5237, 5.164, -0.8786), (-0.3096, 6.166, -1.085), (-0.226, 5.255, -0.8786)], [], [(0, 1, 3, 2), (2, 3, 5, 4), (4, 5, 7, 6), (6, 7, 9, 8), (8, 9, 11, 10), (10, 11, 13, 12), (12, 13, 15, 14), (14, 15, 17, 16), (16, 17, 19, 18), (18, 19, 21, 20), (20, 21, 23, 22), (22, 23, 25, 24), (24, 25, 27, 26), (26, 27, 29, 28), (28, 29, 31, 30), (30, 31, 33, 32), (32, 33, 35, 34), (34, 35, 37, 36), (36, 37, 39, 38), (38, 39, 41, 40), (40, 41, 43, 42), (42, 43, 45, 44), (44, 45, 47, 46), (46, 47, 49, 48), (48, 49, 51, 50), (50, 51, 53, 52), (52, 53, 55, 54), (54, 55, 57, 56), (56, 57, 59, 58), (58, 59, 61, 60), (3, 1, 63, 61, 59, 57, 55, 53, 51, 49, 47, 45, 43, 41, 39, 37, 35, 33, 31, 29, 27, 25, 23, 21, 19, 17, 15, 13, 11, 9, 7, 5), (60, 61, 63, 62), (62, 63, 1, 0), (0, 2, 4, 6, 8, 10, 12, 14, 16, 18, 20, 22, 24, 26, 28, 30, 32, 34, 36, 38, 40, 42, 44, 46, 48, 50, 52, 54, 56, 58, 60, 62), (64, 65, 67, 66), (66, 67, 69, 68), (68, 69, 71, 70), (70, 71, 73, 72), (72, 73, 75, 74), (74, 75, 77, 76), (76, 77, 79, 78), (78, 79, 81, 80), (80, 81, 83, 82), (82, 83, 85, 84), (84, 85, 87, 86), (86, 87, 89, 88), (88, 89, 91, 90), (90, 91, 93, 92), (92, 93, 95, 94), (94, 95, 97, 96), (96, 97, 99, 98), (98, 99, 101, 100), (100, 101, 103, 102), (102, 103, 105, 104), (104, 105, 107, 106), (106, 107, 109, 108), (108, 109, 111, 110), (110, 111, 113, 112), (112, 113, 115, 114), (114, 115, 117, 116), (116, 117, 119, 118), (118, 119, 121, 120), (120, 121, 123, 122), (122, 123, 125, 124), (67, 65, 127, 125, 123, 121, 119, 117, 115, 113, 111, 109, 107, 105, 103, 101, 99, 97, 95, 93, 91, 89, 87, 85, 83, 81, 79, 77, 75, 73, 71, 69), (124, 125, 127, 126), (126, 127, 65, 64), (64, 66, 68, 70, 72, 74, 76, 78, 80, 82, 84, 86, 88, 90, 92, 94, 96, 98, 100, 102, 104, 106, 108, 110, 112, 114, 116, 118, 120, 122, 124, 126)])
me_cylinder_003.polygons.foreach_set('use_smooth', [True] * 68)
me_cylinder_003.polygons.foreach_set('material_index', [0, 0, 0, 0, 0, 0, 0, 0, 0, 0, 0, 0, 0, 0, 0, 0, 0, 0, 0, 0, 0, 0, 0, 0, 0, 0, 0, 0, 0, 0, 0, 0, 0, 0, 1, 1, 1, 1, 1, 1, 1, 1, 1, 1, 1, 1, 1, 1, 1, 1, 1, 1, 1, 1, 1, 1, 1, 1, 1, 1, 1, 1, 1, 1, 1, 1, 1, 1])
_uv = me_cylinder_003.uv_layers.new(name='UVMap')
_uv.uv.foreach_set('vector', [1.0, 0.5, 1.0, 1.0, 0.9688, 1.0, 0.9688, 0.5, 0.9688, 0.5, 0.9688, 1.0, 0.9375, 1.0, 0.9375, 0.5, 0.9375, 0.5, 0.9375, 1.0, 0.9062, 1.0, 0.9062, 0.5, 0.9062, 0.5, 0.9062, 1.0, 0.875, 1.0, 0.875, 0.5, 0.875, 0.5, 0.875, 1.0, 0.8438, 1.0, 0.8438, 0.5, 0.8438, 0.5, 0.8438, 1.0, 0.8125, 1.0, 0.8125, 0.5, 0.8125, 0.5, 0.8125, 1.0, 0.7812, 1.0, 0.7812, 0.5, 0.7812, 0.5, 0.7812, 1.0, 0.75, 1.0, 0.75, 0.5, 0.75, 0.5, 0.75, 1.0, 0.7188, 1.0, 0.7188, 0.5, 0.7188, 0.5, 0.7188, 1.0, 0.6875, 1.0, 0.6875, 0.5, 0.6875, 0.5, 0.6875, 1.0, 0.6562, 1.0, 0.6562, 0.5, 0.6562, 0.5, 0.6562, 1.0, 0.625, 1.0, 0.625, 0.5, 0.625, 0.5, 0.625, 1.0, 0.5938, 1.0, 0.5938, 0.5, 0.5938, 0.5, 0.5938, 1.0, 0.5625, 1.0, 0.5625, 0.5, 0.5625, 0.5, 0.5625, 1.0, 0.5312, 1.0, 0.5312, 0.5, 0.5312, 0.5, 0.5312, 1.0, 0.5, 1.0, 0.5, 0.5, 0.5, 0.5, 0.5, 1.0, 0.4688, 1.0, 0.4688, 0.5, 0.4688, 0.5, 0.4688, 1.0, 0.4375, 1.0, 0.4375, 0.5, 0.4375, 0.5, 0.4375, 1.0, 0.4062, 1.0, 0.4062, 0.5, 0.4062, 0.5, 0.4062, 1.0, 0.375, 1.0, 0.375, 0.5, 0.375, 0.5, 0.375, 1.0, 0.3438, 1.0, 0.3438, 0.5, 0.3438, 0.5, 0.3438, 1.0, 0.3125, 1.0, 0.3125, 0.5, 0.3125, 0.5, 0.3125, 1.0, 0.2812, 1.0, 0.2812, 0.5, 0.2812, 0.5, 0.2812, 1.0, 0.25, 1.0, 0.25, 0.5, 0.25, 0.5, 0.25, 1.0, 0.2188, 1.0, 0.2188, 0.5, 0.2188, 0.5, 0.2188, 1.0, 0.1875, 1.0, 0.1875, 0.5, 0.1875, 0.5, 0.1875, 1.0, 0.1562, 1.0, 0.1562, 0.5, 0.1562, 0.5, 0.1562, 1.0, 0.125, 1.0, 0.125, 0.5, 0.125, 0.5, 0.125, 1.0, 0.09375, 1.0, 0.09375, 0.5, 0.09375, 0.5, 0.09375, 1.0, 0.0625, 1.0, 0.0625, 0.5, 0.2968, 0.4854, 0.25, 0.49, 0.2032, 0.4854, 0.1582, 0.4717, 0.1167, 0.4496, 0.08029, 0.4197, 0.05045, 0.3833, 0.02827, 0.3418, 0.01461, 0.2968, 0.01, 0.25, 0.01461, 0.2032, 0.02827, 0.1582, 0.05045, 0.1167, 0.08029, 0.08029, 0.1167, 0.05045, 0.1582, 0.02827, 0.2032, 0.01461, 0.25, 0.01, 0.2968, 0.01461, 0.3418, 0.02827, 0.3833, 0.05045, 0.4197, 0.08029, 0.4496, 0.1167, 0.4717, 0.1582, 0.4854, 0.2032, 0.49, 0.25, 0.4854, 0.2968, 0.4717, 0.3418, 0.4496, 0.3833, 0.4197, 0.4197, 0.3833, 0.4496, 0.3418, 0.4717, 0.0625, 0.5, 0.0625, 1.0, 0.03125, 1.0, 0.03125, 0.5, 0.03125, 0.5, 0.03125, 1.0, 0.0, 1.0, 0.0, 0.5, 0.75, 0.49, 0.7968, 0.4854, 0.8418, 0.4717, 0.8833, 0.4496, 0.9197, 0.4197, 0.9496, 0.3833, 0.9717, 0.3418, 0.9854, 0.2968, 0.99, 0.25, 0.9854, 0.2032, 0.9717, 0.1582, 0.9496, 0.1167, 0.9197, 0.08029, 0.8833, 0.05045, 0.8418, 0.02827, 0.7968, 0.01461, 0.75, 0.01, 0.7032, 0.01461, 0.6582, 0.02827, 0.6167, 0.05045, 0.5803, 0.08029, 0.5504, 0.1167, 0.5283, 0.1582, 0.5146, 0.2032, 0.51, 0.25, 0.5146, 0.2968, 0.5283, 0.3418, 0.5504, 0.3833, 0.5803, 0.4197, 0.6167, 0.4496, 0.6582, 0.4717, 0.7032, 0.4854, 1.0, 0.5, 1.0, 1.0, 0.9688, 1.0, 0.9688, 0.5, 0.9688, 0.5, 0.9688, 1.0, 0.9375, 1.0, 0.9375, 0.5, 0.9375, 0.5, 0.9375, 1.0, 0.9062, 1.0, 0.9062, 0.5, 0.9062, 0.5, 0.9062, 1.0, 0.875, 1.0, 0.875, 0.5, 0.875, 0.5, 0.875, 1.0, 0.8438, 1.0, 0.8438, 0.5, 0.8438, 0.5, 0.8438, 1.0, 0.8125, 1.0, 0.8125, 0.5, 0.8125, 0.5, 0.8125, 1.0, 0.7812, 1.0, 0.7812, 0.5, 0.7812, 0.5, 0.7812, 1.0, 0.75, 1.0, 0.75, 0.5, 0.75, 0.5, 0.75, 1.0, 0.7188, 1.0, 0.7188, 0.5, 0.7188, 0.5, 0.7188, 1.0, 0.6875, 1.0, 0.6875, 0.5, 0.6875, 0.5, 0.6875, 1.0, 0.6562, 1.0, 0.6562, 0.5, 0.6562, 0.5, 0.6562, 1.0, 0.625, 1.0, 0.625, 0.5, 0.625, 0.5, 0.625, 1.0, 0.5938, 1.0, 0.5938, 0.5, 0.5938, 0.5, 0.5938, 1.0, 0.5625, 1.0, 0.5625, 0.5, 0.5625, 0.5, 0.5625, 1.0, 0.5312, 1.0, 0.5312, 0.5, 0.5312, 0.5, 0.5312, 1.0, 0.5, 1.0, 0.5, 0.5, 0.5, 0.5, 0.5, 1.0, 0.4688, 1.0, 0.4688, 0.5, 0.4688, 0.5, 0.4688, 1.0, 0.4375, 1.0, 0.4375, 0.5, 0.4375, 0.5, 0.4375, 1.0, 0.4062, 1.0, 0.4062, 0.5, 0.4062, 0.5, 0.4062, 1.0, 0.375, 1.0, 0.375, 0.5, 0.375, 0.5, 0.375, 1.0, 0.3438, 1.0, 0.3438, 0.5, 0.3438, 0.5, 0.3438, 1.0, 0.3125, 1.0, 0.3125, 0.5, 0.3125, 0.5, 0.3125, 1.0, 0.2812, 1.0, 0.2812, 0.5, 0.2812, 0.5, 0.2812, 1.0, 0.25, 1.0, 0.25, 0.5, 0.25, 0.5, 0.25, 1.0, 0.2188, 1.0, 0.2188, 0.5, 0.2188, 0.5, 0.2188, 1.0, 0.1875, 1.0, 0.1875, 0.5, 0.1875, 0.5, 0.1875, 1.0, 0.1562, 1.0, 0.1562, 0.5, 0.1562, 0.5, 0.1562, 1.0, 0.125, 1.0, 0.125, 0.5, 0.125, 0.5, 0.125, 1.0, 0.09375, 1.0, 0.09375, 0.5, 0.09375, 0.5, 0.09375, 1.0, 0.0625, 1.0, 0.0625, 0.5, 0.2968, 0.4854, 0.25, 0.49, 0.2032, 0.4854, 0.1582, 0.4717, 0.1167, 0.4496, 0.08029, 0.4197, 0.05045, 0.3833, 0.02827, 0.3418, 0.01461, 0.2968, 0.01, 0.25, 0.01461, 0.2032, 0.02827, 0.1582, 0.05045, 0.1167, 0.08029, 0.08029, 0.1167, 0.05045, 0.1582, 0.02827, 0.2032, 0.01461, 0.25, 0.01, 0.2968, 0.01461, 0.3418, 0.02827, 0.3833, 0.05045, 0.4197, 0.08029, 0.4496, 0.1167, 0.4717, 0.1582, 0.4854, 0.2032, 0.49, 0.25, 0.4854, 0.2968, 0.4717, 0.3418, 0.4496, 0.3833, 0.4197, 0.4197, 0.3833, 0.4496, 0.3418, 0.4717, 0.0625, 0.5, 0.0625, 1.0, 0.03125, 1.0, 0.03125, 0.5, 0.03125, 0.5, 0.03125, 1.0, 0.0, 1.0, 0.0, 0.5, 0.75, 0.49, 0.7968, 0.4854, 0.8418, 0.4717, 0.8833, 0.4496, 0.9197, 0.4197, 0.9496, 0.3833, 0.9717, 0.3418, 0.9854, 0.2968, 0.99, 0.25, 0.9854, 0.2032, 0.9717, 0.1582, 0.9496, 0.1167, 0.9197, 0.08029, 0.8833, 0.05045, 0.8418, 0.02827, 0.7968, 0.01461, 0.75, 0.01, 0.7032, 0.01461, 0.6582, 0.02827, 0.6167, 0.05045, 0.5803, 0.08029, 0.5504, 0.1167, 0.5283, 0.1582, 0.5146, 0.2032, 0.51, 0.25, 0.5146, 0.2968, 0.5283, 0.3418, 0.5504, 0.3833, 0.5803, 0.4197, 0.6167, 0.4496, 0.6582, 0.4717, 0.7032, 0.4854])
me_cylinder_003.materials.append(mat_material)
me_cylinder_003.materials.append(mat_material_002)
me_cylinder_003.use_remesh_preserve_volume = False
me_cylinder_003.use_remesh_preserve_attributes = False
me_cylinder_003.use_mirror_vertex_groups = False
me_cylinder_003.update()
me_circle = bpy.data.meshes.new('Circle')
me_circle.from_pydata([(6.578e-08, 0.7118, -2.748e-07), (-0.1389, 0.6981, -2.748e-07), (-0.2724, 0.6576, -2.748e-07), (-0.3955, 0.5919, -2.748e-07), (-0.5033, 0.5033, -2.748e-07), (-0.5919, 0.3955, -2.748e-07), (-0.6576, 0.2724, -2.748e-07), (-0.6981, 0.1389, -2.748e-07), (-0.7118, 1.912e-07, -2.748e-07), (-0.6981, -0.1389, -2.748e-07), (-0.6576, -0.2724, -2.748e-07), (-0.5919, -0.3955, -2.748e-07), (-0.5033, -0.5033, -2.748e-07), (-0.3955, -0.5919, -2.748e-07), (-0.2724, -0.6576, -2.748e-07), (-0.1389, -0.6981, -2.748e-07), (2.977e-07, -0.7118, -2.748e-07), (0.1389, -0.6981, -2.748e-07), (0.2724, -0.6576, -2.748e-07), (0.3955, -0.5919, -2.748e-07), (0.5033, -0.5033, -2.748e-07), (0.5919, -0.3955, -2.748e-07), (0.6576, -0.2724, -2.748e-07), (0.6981, -0.1389, -2.748e-07), (0.7118, 8.247e-07, -2.748e-07), (0.6981, 0.1389, -2.748e-07), (0.6576, 0.2724, -2.748e-07), (0.5919, 0.3955, -2.748e-07), (0.5033, 0.5033, -2.748e-07), (0.3955, 0.5919, -2.748e-07), (0.2724, 0.6576, -2.748e-07), (0.1389, 0.6981, -2.748e-07), (-2.983e-07, 3.502, 0.5875), (-0.6833, 3.435, 0.5875), (-1.34, 3.236, 0.5875), (-1.946, 2.912, 0.5875), (-2.477, 2.477, 0.5875), (-2.912, 1.946, 0.5875), (-3.236, 1.34, 0.5875), (-3.435, 0.6833, 0.5875), (-3.502, -9.288e-07, 0.5875), (-3.435, -0.6833, 0.5875), (-3.236, -1.34, 0.5875), (-2.912, -1.946, 0.5875), (-2.477, -2.477, 0.5875), (-1.946, -2.912, 0.5875), (-1.34, -3.236, 0.5875), (-0.6833, -3.435, 0.5875), (8.429e-07, -3.502, 0.5875), (0.6833, -3.435, 0.5875), (1.34, -3.236, 0.5875), (1.946, -2.912, 0.5875), (2.477, -2.477, 0.5875), (2.912, -1.946, 0.5875), (3.236, -1.34, 0.5875), (3.435, -0.6833, 0.5875), (3.502, 2.189e-06, 0.5875), (3.435, 0.6833, 0.5875), (3.236, 1.34, 0.5875), (2.912, 1.946, 0.5875), (2.477, 2.477, 0.5875), (1.946, 2.912, 0.5875), (1.34, 3.236, 0.5875), (0.6833, 3.435, 0.5875), (-1.902e-07, 4.775, 1.783), (-0.9315, 4.683, 1.783), (-1.827, 4.411, 1.783), (-2.653, 3.97, 1.783), (-3.376, 3.376, 1.783), (-3.97, 2.653, 1.783), (-4.411, 1.827, 1.783), (-4.683, 0.9315, 1.783), (-4.775, -1.266e-06, 1.783), (-4.683, -0.9315, 1.783), (-4.411, -1.827, 1.783), (-3.97, -2.653, 1.783), (-3.376, -3.376, 1.783), (-2.653, -3.97, 1.783), (-1.827, -4.411, 1.783), (-0.9315, -4.683, 1.783), (1.366e-06, -4.775, 1.783), (0.9315, -4.683, 1.783), (1.827, -4.411, 1.783), (2.653, -3.97, 1.783), (3.376, -3.376, 1.783), (3.97, -2.653, 1.783), (4.411, -1.827, 1.783), (4.683, -0.9315, 1.783), (4.775, 2.984e-06, 1.783), (4.683, 0.9315, 1.783), (4.411, 1.827, 1.783), (3.97, 2.653, 1.783), (3.376, 3.376, 1.783), (2.653, 3.97, 1.783), (1.827, 4.411, 1.783), (0.9315, 4.683, 1.783), (-2.315e-07, 4.911, 1.532), (-0.958, 4.816, 1.532), (-1.879, 4.537, 1.532), (-2.728, 4.083, 1.532), (-3.472, 3.472, 1.532), (-4.083, 2.728, 1.532), (-4.537, 1.879, 1.532), (-4.816, 0.958, 1.532), (-4.911, -1.236e-07, 1.532), (-4.816, -0.958, 1.532), (-4.537, -1.879, 1.532), (-4.083, -2.728, 1.532), (-3.472, -3.472, 1.532), (-2.728, -4.083, 1.532), (-1.879, -4.537, 1.532), (-0.958, -4.816, 1.532), (1.369e-06, -4.911, 1.532), (0.958, -4.816, 1.532), (1.879, -4.537, 1.532), (2.728, -4.083, 1.532), (3.472, -3.472, 1.532), (4.083, -2.728, 1.532), (4.537, -1.879, 1.532), (4.816, -0.958, 1.532), (4.911, 4.247e-06, 1.532), (4.816, 0.958, 1.532), (4.537, 1.879, 1.532), (4.083, 2.728, 1.532), (3.472, 3.472, 1.532), (2.728, 4.083, 1.532), (1.879, 4.537, 1.532), (0.958, 4.816, 1.532), (-2.315e-07, 4.911, 2.083), (-0.958, 4.816, 2.083), (-1.879, 4.537, 2.083), (-2.728, 4.083, 2.083), (-3.472, 3.472, 2.083), (-4.083, 2.728, 2.083), (-4.537, 1.879, 2.083), (-4.816, 0.958, 2.083), (-4.911, -1.236e-07, 2.083), (-4.816, -0.958, 2.083), (-4.537, -1.879, 2.083), (-4.083, -2.728, 2.083), (-3.472, -3.472, 2.083), (-2.728, -4.083, 2.083), (-1.879, -4.537, 2.083), (-0.958, -4.816, 2.083), (1.369e-06, -4.911, 2.083), (0.958, -4.816, 2.083), (1.879, -4.537, 2.083), (2.728, -4.083, 2.083), (3.472, -3.472, 2.083), (4.083, -2.728, 2.083), (4.537, -1.879, 2.083), (4.816, -0.958, 2.083), (4.911, 4.247e-06, 2.083), (4.816, 0.958, 2.083), (4.537, 1.879, 2.083), (4.083, 2.728, 2.083), (3.472, 3.472, 2.083), (2.728, 4.083, 2.083), (1.879, 4.537, 2.083), (0.958, 4.816, 2.083), (-0.9133, 4.592, 2.083), (-2.315e-07, 4.682, 2.083), (-1.792, 4.325, 2.083), (-2.601, 3.893, 2.083), (-3.31, 3.31, 2.083), (-3.893, 2.601, 2.083), (-4.325, 1.792, 2.083), (-4.592, 0.9133, 2.083), (-4.682, -7.258e-08, 2.083), (-4.592, -0.9133, 2.083), (-4.325, -1.792, 2.083), (-3.893, -2.601, 2.083), (-3.31, -3.31, 2.083), (-2.601, -3.893, 2.083), (-1.792, -4.325, 2.083), (-0.9133, -4.592, 2.083), (1.294e-06, -4.682, 2.083), (0.9133, -4.592, 2.083), (1.792, -4.325, 2.083), (2.601, -3.893, 2.083), (3.31, -3.31, 2.083), (3.893, -2.601, 2.083), (4.325, -1.792, 2.083), (4.592, -0.9133, 2.083), (4.682, 4.094e-06, 2.083), (4.592, 0.9133, 2.083), (4.325, 1.792, 2.083), (3.893, 2.601, 2.083), (3.31, 3.31, 2.083), (2.601, 3.893, 2.083), (1.792, 4.325, 2.083), (0.9133, 4.592, 2.083), (4.083, 2.728, 1.807), (4.537, 1.879, 1.807), (-1.879, -4.537, 1.807), (-2.728, -4.083, 1.807), (-0.958, 4.816, 1.807), (-2.315e-07, 4.911, 1.807), (3.472, 3.472, 1.807), (-0.958, -4.816, 1.807), (-1.879, 4.537, 1.807), (2.728, 4.083, 1.807), (1.369e-06, -4.911, 1.807), (-2.728, 4.083, 1.807), (1.879, 4.537, 1.807), (0.958, -4.816, 1.807), (-3.472, 3.472, 1.807), (0.958, 4.816, 1.807), (1.879, -4.537, 1.807), (-4.083, 2.728, 1.807), (2.728, -4.083, 1.807), (-4.537, 1.879, 1.807), (3.472, -3.472, 1.807), (-4.816, 0.958, 1.807), (4.083, -2.728, 1.807), (-4.911, -1.236e-07, 1.807), (4.537, -1.879, 1.807), (-4.816, -0.958, 1.807), (4.816, -0.958, 1.807), (-4.537, -1.879, 1.807), (4.911, 4.247e-06, 1.807), (-4.083, -2.728, 1.807), (4.816, 0.958, 1.807), (-3.472, -3.472, 1.807), (-2.315e-07, 4.707, 1.724), (-0.9183, 4.617, 1.724), (-1.801, 4.349, 1.724), (-2.615, 3.914, 1.724), (-3.328, 3.328, 1.724), (-3.914, 2.615, 1.724), (-4.349, 1.801, 1.724), (-4.617, 0.9183, 1.724), (-4.707, -1.236e-07, 1.724), (-4.617, -0.9183, 1.724), (-4.349, -1.801, 1.724), (-3.914, -2.615, 1.724), (-3.328, -3.328, 1.724), (-2.615, -3.914, 1.724), (-1.801, -4.349, 1.724), (-0.9183, -4.617, 1.724), (1.369e-06, -4.707, 1.724), (0.9183, -4.617, 1.724), (1.801, -4.349, 1.724), (2.615, -3.914, 1.724), (3.328, -3.328, 1.724), (3.914, -2.615, 1.724), (4.349, -1.801, 1.724), (4.617, -0.9183, 1.724), (4.707, 4.247e-06, 1.724), (4.617, 0.9183, 1.724), (4.349, 1.801, 1.724), (3.914, 2.615, 1.724), (3.328, 3.328, 1.724), (2.615, 3.914, 1.724), (1.801, 4.349, 1.724), (0.9183, 4.617, 1.724), (-2.315e-07, 4.707, 1.891), (-0.9183, 4.617, 1.891), (-1.801, 4.349, 1.891), (-2.615, 3.914, 1.891), (-3.328, 3.328, 1.891), (-3.914, 2.615, 1.891), (-4.349, 1.801, 1.891), (-4.617, 0.9183, 1.891), (-4.707, -1.236e-07, 1.891), (-4.617, -0.9183, 1.891), (-4.349, -1.801, 1.891), (-3.914, -2.615, 1.891), (-3.328, -3.328, 1.891), (-2.615, -3.914, 1.891), (-1.801, -4.349, 1.891), (-0.9183, -4.617, 1.891), (1.369e-06, -4.707, 1.891), (0.9183, -4.617, 1.891), (1.801, -4.349, 1.891), (2.615, -3.914, 1.891), (3.328, -3.328, 1.891), (3.914, -2.615, 1.891), (4.349, -1.801, 1.891), (4.617, -0.9183, 1.891), (4.707, 4.247e-06, 1.891), (4.617, 0.9183, 1.891), (4.349, 1.801, 1.891), (3.914, 2.615, 1.891), (3.328, 3.328, 1.891), (2.615, 3.914, 1.891), (1.801, 4.349, 1.891), (0.9183, 4.617, 1.891), (-0.9133, 4.592, 1.803), (-2.315e-07, 4.682, 1.803), (-1.792, 4.325, 1.803), (-2.601, 3.893, 1.803), (-3.31, 3.31, 1.803), (-3.893, 2.601, 1.803), (-4.325, 1.792, 1.803), (-4.592, 0.9133, 1.803), (-4.682, -7.258e-08, 1.803), (-4.592, -0.9133, 1.803), (-4.325, -1.792, 1.803), (-3.893, -2.601, 1.803), (-3.31, -3.31, 1.803), (-2.601, -3.893, 1.803), (-1.792, -4.325, 1.803), (-0.9133, -4.592, 1.803), (1.294e-06, -4.682, 1.803), (0.9133, -4.592, 1.803), (1.792, -4.325, 1.803), (2.601, -3.893, 1.803), (3.31, -3.31, 1.803), (3.893, -2.601, 1.803), (4.325, -1.792, 1.803), (4.592, -0.9133, 1.803), (4.682, 4.094e-06, 1.803), (4.592, 0.9133, 1.803), (4.325, 1.792, 1.803), (3.893, 2.601, 1.803), (3.31, 3.31, 1.803), (2.601, 3.893, 1.803), (1.792, 4.325, 1.803), (0.9133, 4.592, 1.803), (3.85, 2.573, 1.807), (4.278, 1.772, 1.807), (-1.772, -4.278, 1.807), (-2.573, -3.85, 1.807), (-0.9034, 4.542, 1.807), (-2.315e-07, 4.631, 1.807), (3.274, 3.274, 1.807), (-0.9034, -4.542, 1.807), (-1.772, 4.278, 1.807), (2.573, 3.85, 1.807), (1.369e-06, -4.631, 1.807), (-2.573, 3.85, 1.807), (1.772, 4.278, 1.807), (0.9034, -4.542, 1.807), (-3.274, 3.274, 1.807), (0.9034, 4.542, 1.807), (1.772, -4.278, 1.807), (-3.85, 2.573, 1.807), (2.573, -3.85, 1.807), (-4.278, 1.772, 1.807), (3.274, -3.274, 1.807), (-4.542, 0.9034, 1.807), (3.85, -2.573, 1.807), (-4.631, -1.236e-07, 1.807), (4.278, -1.772, 1.807), (-4.542, -0.9034, 1.807), (4.542, -0.9034, 1.807), (-4.278, -1.772, 1.807), (4.631, 4.247e-06, 1.807), (-3.85, -2.573, 1.807), (4.542, 0.9034, 1.807), (-3.274, -3.274, 1.807)], [], [(27, 26, 58, 59), (14, 13, 45, 46), (1, 0, 32, 33), (28, 27, 59, 60), (15, 14, 46, 47), (2, 1, 33, 34), (29, 28, 60, 61), (16, 15, 47, 48), (3, 2, 34, 35), (30, 29, 61, 62), (17, 16, 48, 49), (4, 3, 35, 36), (31, 30, 62, 63), (18, 17, 49, 50), (5, 4, 36, 37), (0, 31, 63, 32), (19, 18, 50, 51), (6, 5, 37, 38), (20, 19, 51, 52), (7, 6, 38, 39), (21, 20, 52, 53), (8, 7, 39, 40), (22, 21, 53, 54), (9, 8, 40, 41), (23, 22, 54, 55), (10, 9, 41, 42), (24, 23, 55, 56), (11, 10, 42, 43), (25, 24, 56, 57), (12, 11, 43, 44), (26, 25, 57, 58), (13, 12, 44, 45), (54, 53, 85, 86), (41, 40, 72, 73), (55, 54, 86, 87), (42, 41, 73, 74), (56, 55, 87, 88), (43, 42, 74, 75), (57, 56, 88, 89), (44, 43, 75, 76), (58, 57, 89, 90), (45, 44, 76, 77), (59, 58, 90, 91), (46, 45, 77, 78), (33, 32, 64, 65), (60, 59, 91, 92), (47, 46, 78, 79), (34, 33, 65, 66), (61, 60, 92, 93), (48, 47, 79, 80), (35, 34, 66, 67), (62, 61, 93, 94), (49, 48, 80, 81), (36, 35, 67, 68), (63, 62, 94, 95), (50, 49, 81, 82), (37, 36, 68, 69), (32, 63, 95, 64), (51, 50, 82, 83), (38, 37, 69, 70), (52, 51, 83, 84), (39, 38, 70, 71), (53, 52, 84, 85), (40, 39, 71, 72), (1, 2, 3, 4, 5, 6, 7, 8, 9, 10, 11, 12, 13, 14, 15, 16, 17, 18, 19, 20, 21, 22, 23, 24, 25, 26, 27, 28, 29, 30, 31, 0), (97, 96, 127, 126, 125, 124, 123, 122, 121, 120, 119, 118, 117, 116, 115, 114, 113, 112, 111, 110, 109, 108, 107, 106, 105, 104, 103, 102, 101, 100, 99, 98), (149, 150, 182, 181), (193, 192, 155, 154), (195, 194, 142, 141), (197, 196, 129, 128), (192, 198, 156, 155), (194, 199, 143, 142), (196, 200, 130, 129), (198, 201, 157, 156), (199, 202, 144, 143), (200, 203, 131, 130), (201, 204, 158, 157), (202, 205, 145, 144), (203, 206, 132, 131), (204, 207, 159, 158), (205, 208, 146, 145), (206, 209, 133, 132), (207, 197, 128, 159), (208, 210, 147, 146), (209, 211, 134, 133), (210, 212, 148, 147), (211, 213, 135, 134), (212, 214, 149, 148), (213, 215, 136, 135), (214, 216, 150, 149), (215, 217, 137, 136), (216, 218, 151, 150), (217, 219, 138, 137), (218, 220, 152, 151), (219, 221, 139, 138), (220, 222, 153, 152), (221, 223, 140, 139), (222, 193, 154, 153), (223, 195, 141, 140), (136, 137, 169, 168), (150, 151, 183, 182), (137, 138, 170, 169), (151, 152, 184, 183), (138, 139, 171, 170), (152, 153, 185, 184), (139, 140, 172, 171), (153, 154, 186, 185), (140, 141, 173, 172), (154, 155, 187, 186), (141, 142, 174, 173), (128, 129, 160, 161), (155, 156, 188, 187), (142, 143, 175, 174), (129, 130, 162, 160), (156, 157, 189, 188), (143, 144, 176, 175), (130, 131, 163, 162), (157, 158, 190, 189), (144, 145, 177, 176), (131, 132, 164, 163), (158, 159, 191, 190), (145, 146, 178, 177), (132, 133, 165, 164), (159, 128, 161, 191), (146, 147, 179, 178), (133, 134, 166, 165), (147, 148, 180, 179), (134, 135, 167, 166), (148, 149, 181, 180), (135, 136, 168, 167), (108, 109, 195, 223), (121, 122, 193, 222), (107, 108, 223, 221), (120, 121, 222, 220), (106, 107, 221, 219), (119, 120, 220, 218), (105, 106, 219, 217), (118, 119, 218, 216), (104, 105, 217, 215), (117, 118, 216, 214), (103, 104, 215, 213), (116, 117, 214, 212), (102, 103, 213, 211), (115, 116, 212, 210), (101, 102, 211, 209), (114, 115, 210, 208), (127, 96, 197, 207), (100, 101, 209, 206), (113, 114, 208, 205), (126, 127, 207, 204), (99, 100, 206, 203), (112, 113, 205, 202), (125, 126, 204, 201), (98, 99, 203, 200), (111, 112, 202, 199), (124, 125, 201, 198), (97, 98, 200, 196), (110, 111, 199, 194), (123, 124, 198, 192), (96, 97, 196, 197), (109, 110, 194, 195), (122, 123, 192, 193), (225, 226, 227, 228, 229, 230, 231, 232, 233, 234, 235, 236, 237, 238, 239, 240, 241, 242, 243, 244, 245, 246, 247, 248, 249, 250, 251, 252, 253, 254, 255, 224), (277, 309, 310, 278), (321, 282, 283, 320), (323, 269, 270, 322), (325, 256, 257, 324), (320, 283, 284, 326), (322, 270, 271, 327), (324, 257, 258, 328), (326, 284, 285, 329), (327, 271, 272, 330), (328, 258, 259, 331), (329, 285, 286, 332), (330, 272, 273, 333), (331, 259, 260, 334), (332, 286, 287, 335), (333, 273, 274, 336), (334, 260, 261, 337), (335, 287, 256, 325), (336, 274, 275, 338), (337, 261, 262, 339), (338, 275, 276, 340), (339, 262, 263, 341), (340, 276, 277, 342), (341, 263, 264, 343), (342, 277, 278, 344), (343, 264, 265, 345), (344, 278, 279, 346), (345, 265, 266, 347), (346, 279, 280, 348), (347, 266, 267, 349), (348, 280, 281, 350), (349, 267, 268, 351), (350, 281, 282, 321), (351, 268, 269, 323), (264, 296, 297, 265), (278, 310, 311, 279), (265, 297, 298, 266), (279, 311, 312, 280), (266, 298, 299, 267), (280, 312, 313, 281), (267, 299, 300, 268), (281, 313, 314, 282), (268, 300, 301, 269), (282, 314, 315, 283), (269, 301, 302, 270), (256, 289, 288, 257), (283, 315, 316, 284), (270, 302, 303, 271), (257, 288, 290, 258), (284, 316, 317, 285), (271, 303, 304, 272), (258, 290, 291, 259), (285, 317, 318, 286), (272, 304, 305, 273), (259, 291, 292, 260), (286, 318, 319, 287), (273, 305, 306, 274), (260, 292, 293, 261), (287, 319, 289, 256), (274, 306, 307, 275), (261, 293, 294, 262), (275, 307, 308, 276), (262, 294, 295, 263), (276, 308, 309, 277), (263, 295, 296, 264), (236, 351, 323, 237), (249, 350, 321, 250), (235, 349, 351, 236), (248, 348, 350, 249), (234, 347, 349, 235), (247, 346, 348, 248), (233, 345, 347, 234), (246, 344, 346, 247), (232, 343, 345, 233), (245, 342, 344, 246), (231, 341, 343, 232), (244, 340, 342, 245), (230, 339, 341, 231), (243, 338, 340, 244), (229, 337, 339, 230), (242, 336, 338, 243), (255, 335, 325, 224), (228, 334, 337, 229), (241, 333, 336, 242), (254, 332, 335, 255), (227, 331, 334, 228), (240, 330, 333, 241), (253, 329, 332, 254), (226, 328, 331, 227), (239, 327, 330, 240), (252, 326, 329, 253), (225, 324, 328, 226), (238, 322, 327, 239), (251, 320, 326, 252), (224, 325, 324, 225), (237, 323, 322, 238), (250, 321, 320, 251), (161, 160, 288, 289), (160, 162, 290, 288), (162, 163, 291, 290), (163, 164, 292, 291), (164, 165, 293, 292), (165, 166, 294, 293), (166, 167, 295, 294), (167, 168, 296, 295), (168, 169, 297, 296), (169, 170, 298, 297), (170, 171, 299, 298), (171, 172, 300, 299), (172, 173, 301, 300), (173, 174, 302, 301), (174, 175, 303, 302), (175, 176, 304, 303), (176, 177, 305, 304), (177, 178, 306, 305), (178, 179, 307, 306), (179, 180, 308, 307), (180, 181, 309, 308), (181, 182, 310, 309), (182, 183, 311, 310), (183, 184, 312, 311), (184, 185, 313, 312), (185, 186, 314, 313), (186, 187, 315, 314), (187, 188, 316, 315), (188, 189, 317, 316), (189, 190, 318, 317), (190, 191, 319, 318), (191, 161, 289, 319)])
me_circle.polygons.foreach_set('use_smooth', [True] * 291)
me_circle.polygons.foreach_set('material_index', [0, 0, 0, 0, 0, 0, 0, 0, 0, 0, 0, 0, 0, 0, 0, 0, 0, 0, 0, 0, 0, 0, 0, 0, 0, 0, 0, 0, 0, 0, 0, 0, 0, 0, 0, 0, 0, 0, 0, 0, 0, 0, 0, 0, 0, 0, 0, 0, 0, 0, 0, 0, 0, 0, 0, 0, 0, 0, 0, 0, 0, 0, 0, 0, 0, 1, 1, 1, 1, 1, 1, 1, 1, 1, 1, 1, 1, 1, 1, 1, 1, 1, 1, 1, 1, 1, 1, 1, 1, 1, 1, 1, 1, 1, 1, 1, 1, 1, 1, 1, 1, 1, 1, 1, 1, 1, 1, 1, 1, 1, 1, 1, 1, 1, 1, 1, 1, 1, 1, 1, 1, 1, 1, 1, 1, 1, 1, 1, 1, 1, 1, 1, 1, 1, 1, 1, 1, 1, 1, 1, 1, 1, 1, 1, 1, 1, 1, 1, 1, 1, 1, 1, 1, 1, 1, 1, 1, 1, 1, 1, 1, 1, 1, 1, 1, 1, 1, 1, 1, 1, 1, 1, 1, 1, 1, 1, 1, 1, 1, 1, 1, 1, 1, 1, 1, 1, 1, 1, 1, 1, 1, 1, 1, 1, 1, 1, 1, 1, 1, 1, 1, 1, 1, 1, 1, 1, 1, 1, 1, 1, 1, 1, 1, 1, 1, 1, 1, 1, 1, 1, 1, 1, 1, 1, 1, 1, 1, 1, 1, 1, 1, 1, 1, 1, 1, 1, 1, 1, 1, 1, 1, 1, 1, 1, 1, 1, 1, 1, 1, 1, 1, 1, 1, 1, 1, 1, 1, 1, 1, 1, 1, 1, 1, 1, 1, 1, 1, 1, 1, 1, 1, 1, 1, 1, 1, 1, 1, 1, 1, 1, 1, 1, 1, 1, 1, 1, 1, 1, 1, 1, 1])
_uv = me_circle.uv_layers.new(name='UVMap')
_uv.uv.foreach_set('vector', [0.0, 0.0, 0.0, 0.0, 0.0, 0.0, 0.0, 0.0, 0.0, 0.0, 0.0, 0.0, 0.0, 0.0, 0.0, 0.0, 0.0, 0.0, 0.0, 0.0, 0.0, 0.0, 0.0, 0.0, 0.0, 0.0, 0.0, 0.0, 0.0, 0.0, 0.0, 0.0, 0.0, 0.0, 0.0, 0.0, 0.0, 0.0, 0.0, 0.0, 0.0, 0.0, 0.0, 0.0, 0.0, 0.0, 0.0, 0.0, 0.0, 0.0, 0.0, 0.0, 0.0, 0.0, 0.0, 0.0, 0.0, 0.0, 0.0, 0.0, 0.0, 0.0, 0.0, 0.0, 0.0, 0.0, 0.0, 0.0, 0.0, 0.0, 0.0, 0.0, 0.0, 0.0, 0.0, 0.0, 0.0, 0.0, 0.0, 0.0, 0.0, 0.0, 0.0, 0.0, 0.0, 0.0, 0.0, 0.0, 0.0, 0.0, 0.0, 0.0, 0.0, 0.0, 0.0, 0.0, 0.0, 0.0, 0.0, 0.0, 0.0, 0.0, 0.0, 0.0, 0.0, 0.0, 0.0, 0.0, 0.0, 0.0, 0.0, 0.0, 0.0, 0.0, 0.0, 0.0, 0.0, 0.0, 0.0, 0.0, 0.0, 0.0, 0.0, 0.0, 0.0, 0.0, 0.0, 0.0, 0.0, 0.0, 0.0, 0.0, 0.0, 0.0, 0.0, 0.0, 0.0, 0.0, 0.0, 0.0, 0.0, 0.0, 0.0, 0.0, 0.0, 0.0, 0.0, 0.0, 0.0, 0.0, 0.0, 0.0, 0.0, 0.0, 0.0, 0.0, 0.0, 0.0, 0.0, 0.0, 0.0, 0.0, 0.0, 0.0, 0.0, 0.0, 0.0, 0.0, 0.0, 0.0, 0.0, 0.0, 0.0, 0.0, 0.0, 0.0, 0.0, 0.0, 0.0, 0.0, 0.0, 0.0, 0.0, 0.0, 0.0, 0.0, 0.0, 0.0, 0.0, 0.0, 0.0, 0.0, 0.0, 0.0, 0.0, 0.0, 0.0, 0.0, 0.0, 0.0, 0.0, 0.0, 0.0, 0.0, 0.0, 0.0, 0.0, 0.0, 0.0, 0.0, 0.0, 0.0, 0.0, 0.0, 0.0, 0.0, 0.0, 0.0, 0.0, 0.0, 0.0, 0.0, 0.0, 0.0, 0.0, 0.0, 0.0, 0.0, 0.0, 0.0, 0.0, 0.0, 0.0, 0.0, 0.0, 0.0, 0.0, 0.0, 0.0, 0.0, 0.0, 0.0, 0.0, 0.0, 0.0, 0.0, 0.0, 0.0, 0.0, 0.0, 0.0, 0.0, 0.0, 0.0, 0.0, 0.0, 0.0, 0.0, 0.0, 0.0, 0.0, 0.0, 0.0, 0.0, 0.0, 0.0, 0.0, 0.0, 0.0, 0.0, 0.0, 0.0, 0.0, 0.0, 0.0, 0.0, 0.0, 0.0, 0.0, 0.0, 0.0, 0.0, 0.0, 0.0, 0.0, 0.0, 0.0, 0.0, 0.0, 0.0, 0.0, 0.0, 0.0, 0.0, 0.0, 0.0, 0.0, 0.0, 0.0, 0.0, 0.0, 0.0, 0.0, 0.0, 0.0, 0.0, 0.0, 0.0, 0.0, 0.0, 0.0, 0.0, 0.0, 0.0, 0.0, 0.0, 0.0, 0.0, 0.0, 0.0, 0.0, 0.0, 0.0, 0.0, 0.0, 0.0, 0.0, 0.0, 0.0, 0.0, 0.0, 0.0, 0.0, 0.0, 0.0, 0.0, 0.0, 0.0, 0.0, 0.0, 0.0, 0.0, 0.0, 0.0, 0.0, 0.0, 0.0, 0.0, 0.0, 0.0, 0.0, 0.0, 0.0, 0.0, 0.0, 0.0, 0.0, 0.0, 0.0, 0.0, 0.0, 0.0, 0.0, 0.0, 0.0, 0.0, 0.0, 0.0, 0.0, 0.0, 0.0, 0.0, 0.0, 0.0, 0.0, 0.0, 0.0, 0.0, 0.0, 0.0, 0.0, 0.0, 0.0, 0.0, 0.0, 0.0, 0.0, 0.0, 0.0, 0.0, 0.0, 0.0, 0.0, 0.0, 0.0, 0.0, 0.0, 0.0, 0.0, 0.0, 0.0, 0.0, 0.0, 0.0, 0.0, 0.0, 0.0, 0.0, 0.0, 0.0, 0.0, 0.0, 0.0, 0.0, 0.0, 0.0, 0.0, 0.0, 0.0, 0.0, 0.0, 0.0, 0.0, 0.0, 0.0, 0.0, 0.0, 0.0, 0.0, 0.0, 0.0, 0.0, 0.0, 0.0, 0.0, 0.0, 0.0, 0.0, 0.0, 0.0, 0.0, 0.0, 0.0, 0.0, 0.0, 0.0, 0.0, 0.0, 0.0, 0.0, 0.0, 0.0, 0.0, 0.0, 0.0, 0.0, 0.0, 0.0, 0.0, 0.0, 0.0, 0.0, 0.0, 0.0, 0.0, 0.0, 0.0, 0.0, 0.0, 0.0, 0.0, 0.0, 0.0, 0.0, 0.0, 0.0, 0.0, 0.0, 0.0, 0.0, 0.0, 0.0, 0.0, 0.0, 0.0, 0.0, 0.0, 0.0, 0.0, 0.0, 0.0, 0.0, 0.0, 0.0, 0.0, 0.0, 0.0, 0.0, 0.0, 0.0, 0.0, 0.0, 0.0, 0.0, 0.0, 0.0, 0.0, 0.0, 0.0, 0.0, 0.0, 0.0, 0.0, 0.0, 0.0, 0.0, 0.0, 0.0, 0.0, 0.0, 0.0, 0.0, 0.0, 0.0, 0.0, 0.0, 0.0, 0.0, 0.0, 0.0, 0.0, 0.0, 0.0, 0.0, 0.0, 0.0, 0.0, 0.0, 0.0, 0.0, 0.0, 0.0, 0.0, 0.0, 0.0, 0.0, 0.0, 0.0, 0.0, 0.0, 0.0, 0.0, 0.0, 0.0, 0.0, 0.0, 0.0, 0.0, 0.0, 0.0, 0.0, 0.0, 0.0, 0.0, 0.0, 0.0, 0.0, 0.0, 0.0, 0.0, 0.0, 0.0, 0.0, 0.0, 0.0, 0.0, 0.0, 0.0, 0.0, 0.0, 0.0, 0.0, 0.0, 0.0, 0.0, 0.0, 0.0, 0.0, 0.0, 0.0, 0.0, 0.0, 0.0, 0.0, 0.0, 0.0, 0.0, 0.0, 0.0, 0.0, 0.0, 0.0, 0.0, 0.0, 0.0, 0.0, 0.0, 0.0, 0.0, 0.0, 0.0, 0.0, 0.0, 0.0, 0.0, 0.0, 0.0, 0.0, 0.0, 0.0, 0.0, 0.0, 0.0, 0.0, 0.0, 0.0, 0.0, 0.0, 0.0, 0.0, 0.0, 0.0, 0.0, 0.0, 0.0, 0.0, 0.0, 0.0, 0.0, 0.0, 0.0, 0.0, 0.0, 0.0, 0.0, 0.0, 0.0, 0.0, 0.0, 0.0, 0.0, 0.0, 0.0, 0.0, 0.0, 0.0, 0.0, 0.0, 0.0, 0.0, 0.0, 0.0, 0.0, 0.0, 0.0, 0.0, 0.0, 0.0, 0.0, 0.0, 0.0, 0.0, 0.0, 0.0, 0.0, 0.0, 0.0, 0.0, 0.0, 0.0, 0.0, 0.0, 0.0, 0.0, 0.0, 0.0, 0.0, 0.0, 0.0, 0.0, 0.0, 0.0, 0.0, 0.0, 0.0, 0.0, 0.0, 0.0, 0.0, 0.0, 0.0, 0.0, 0.0, 0.0, 0.0, 0.0, 0.0, 0.0, 0.0, 0.0, 0.0, 0.0, 0.0, 0.0, 0.0, 0.0, 0.0, 0.0, 0.0, 0.0, 0.0, 0.0, 0.0, 0.0, 0.0, 0.0, 0.0, 0.0, 0.0, 0.0, 0.0, 0.0, 0.0, 0.0, 0.0, 0.0, 0.0, 0.0, 0.0, 0.0, 0.0, 0.0, 0.0, 0.0, 0.0, 0.0, 0.0, 0.0, 0.0, 0.0, 0.0, 0.0, 0.0, 0.0, 0.0, 0.0, 0.0, 0.0, 0.0, 0.0, 0.0, 0.0, 0.0, 0.0, 0.0, 0.0, 0.0, 0.0, 0.0, 0.0, 0.0, 0.0, 0.0, 0.0, 0.0, 0.0, 0.0, 0.0, 0.0, 0.0, 0.0, 0.0, 0.0, 0.0, 0.0, 0.0, 0.0, 0.0, 0.0, 0.0, 0.0, 0.0, 0.0, 0.0, 0.0, 0.0, 0.0, 0.0, 0.0, 0.0, 0.0, 0.0, 0.0, 0.0, 0.0, 0.0, 0.0, 0.0, 0.0, 0.0, 0.0, 0.0, 0.0, 0.0, 0.0, 0.0, 0.0, 0.0, 0.0, 0.0, 0.0, 0.0, 0.0, 0.0, 0.0, 0.0, 0.0, 0.0, 0.0, 0.0, 0.0, 0.0, 0.0, 0.0, 0.0, 0.0, 0.0, 0.0, 0.0, 0.0, 0.0, 0.0, 0.0, 0.0, 0.0, 0.0, 0.0, 0.0, 0.0, 0.0, 0.0, 0.0, 0.0, 0.0, 0.0, 0.0, 0.0, 0.0, 0.0, 0.0, 0.0, 0.0, 0.0, 0.0, 0.0, 0.0, 0.0, 0.0, 0.0, 0.0, 0.0, 0.0, 0.0, 0.0, 0.0, 0.0, 0.0, 0.0, 0.0, 0.0, 0.0, 0.0, 0.0, 0.0, 0.0, 0.0, 0.0, 0.0, 0.0, 0.0, 0.0, 0.0, 0.0, 0.0, 0.0, 0.0, 0.0, 0.0, 0.0, 0.0, 0.0, 0.0, 0.0, 0.0, 0.0, 0.0, 0.0, 0.0, 0.0, 0.0, 0.0, 0.0, 0.0, 0.0, 0.0, 0.0, 0.0, 0.0, 0.0, 0.0, 0.0, 0.0, 0.0, 0.0, 0.0, 0.0, 0.0, 0.0, 0.0, 0.0, 0.0, 0.0, 0.0, 0.0, 0.0, 0.0, 0.0, 0.0, 0.0, 0.0, 0.0, 0.0, 0.0, 0.0, 0.0, 0.0, 0.0, 0.0, 0.0, 0.0, 0.0, 0.0, 0.0, 0.0, 0.0, 0.0, 0.0, 0.0, 0.0, 0.0, 0.0, 0.0, 0.0, 0.0, 0.0, 0.0, 0.0, 0.0, 0.0, 0.0, 0.0, 0.0, 0.0, 0.0, 0.0, 0.0, 0.0, 0.0, 0.0, 0.0, 0.0, 0.0, 0.0, 0.0, 0.0, 0.0, 0.0, 0.0, 0.0, 0.0, 0.0, 0.0, 0.0, 0.0, 0.0, 0.0, 0.0, 0.0, 0.0, 0.0, 0.0, 0.0, 0.0, 0.0, 0.0, 0.0, 0.0, 0.0, 0.0, 0.0, 0.0, 0.0, 0.0, 0.0, 0.0, 0.0, 0.0, 0.0, 0.0, 0.0, 0.0, 0.0, 0.0, 0.0, 0.0, 0.0, 0.0, 0.0, 0.0, 0.0, 0.0, 0.0, 0.0, 0.0, 0.0, 0.0, 0.0, 0.0, 0.0, 0.0, 0.0, 0.0, 0.0, 0.0, 0.0, 0.0, 0.0, 0.0, 0.0, 0.0, 0.0, 0.0, 0.0, 0.0, 0.0, 0.0, 0.0, 0.0, 0.0, 0.0, 0.0, 0.0, 0.0, 0.0, 0.0, 0.0, 0.0, 0.0, 0.0, 0.0, 0.0, 0.0, 0.0, 0.0, 0.0, 0.0, 0.0, 0.0, 0.0, 0.0, 0.0, 0.0, 0.0, 0.0, 0.0, 0.0, 0.0, 0.0, 0.0, 0.0, 0.0, 0.0, 0.0, 0.0, 0.0, 0.0, 0.0, 0.0, 0.0, 0.0, 0.0, 0.0, 0.0, 0.0, 0.0, 0.0, 0.0, 0.0, 0.0, 0.0, 0.0, 0.0, 0.0, 0.0, 0.0, 0.0, 0.0, 0.0, 0.0, 0.0, 0.0, 0.0, 0.0, 0.0, 0.0, 0.0, 0.0, 0.0, 0.0, 0.0, 0.0, 0.0, 0.0, 0.0, 0.0, 0.0, 0.0, 0.0, 0.0, 0.0, 0.0, 0.0, 0.0, 0.0, 0.0, 0.0, 0.0, 0.0, 0.0, 0.0, 0.0, 0.0, 0.0, 0.0, 0.0, 0.0, 0.0, 0.0, 0.0, 0.0, 0.0, 0.0, 0.0, 0.0, 0.0, 0.0, 0.0, 0.0, 0.0, 0.0, 0.0, 0.0, 0.0, 0.0, 0.0, 0.0, 0.0, 0.0, 0.0, 0.0, 0.0, 0.0, 0.0, 0.0, 0.0, 0.0, 0.0, 0.0, 0.0, 0.0, 0.0, 0.0, 0.0, 0.0, 0.0, 0.0, 0.0, 0.0, 0.0, 0.0, 0.0, 0.0, 0.0, 0.0, 0.0, 0.0, 0.0, 0.0, 0.0, 0.0, 0.0, 0.0, 0.0, 0.0, 0.0, 0.0, 0.0, 0.0, 0.0, 0.0, 0.0, 0.0, 0.0, 0.0, 0.0, 0.0, 0.0, 0.0, 0.0, 0.0, 0.0, 0.0, 0.0, 0.0, 0.0, 0.0, 0.0, 0.0, 0.0, 0.0, 0.0, 0.0, 0.0, 0.0, 0.0, 0.0, 0.0, 0.0, 0.0, 0.0, 0.0, 0.0, 0.0, 0.0, 0.0, 0.0, 0.0, 0.0, 0.0, 0.0, 0.0, 0.0, 0.0, 0.0, 0.0, 0.0, 0.0, 0.0, 0.0, 0.0, 0.0, 0.0, 0.0, 0.0, 0.0, 0.0, 0.0, 0.0, 0.0, 0.0, 0.0, 0.0, 0.0, 0.0, 0.0, 0.0, 0.0, 0.0, 0.0, 0.0, 0.0, 0.0, 0.0, 0.0, 0.0, 0.0, 0.0, 0.0, 0.0, 0.0, 0.0, 0.0, 0.0, 0.0, 0.0, 0.0, 0.0, 0.0, 0.0, 0.0, 0.0, 0.0, 0.0, 0.0, 0.0, 0.0, 0.0, 0.0, 0.0, 0.0, 0.0, 0.0, 0.0, 0.0, 0.0, 0.0, 0.0, 0.0, 0.0, 0.0, 0.0, 0.0, 0.0, 0.0, 0.0, 0.0, 0.0, 0.0, 0.0, 0.0, 0.0, 0.0, 0.0, 0.0, 0.0, 0.0, 0.0, 0.0, 0.0, 0.0, 0.0, 0.0, 0.0, 0.0, 0.0, 0.0, 0.0, 0.0, 0.0, 0.0, 0.0, 0.0, 0.0, 0.0, 0.0, 0.0, 0.0, 0.0, 0.0, 0.0, 0.0, 0.0, 0.0, 0.0, 0.0, 0.0, 0.0, 0.0, 0.0, 0.0, 0.0, 0.0, 0.0, 0.0, 0.0, 0.0, 0.0, 0.0, 0.0, 0.0, 0.0, 0.0, 0.0, 0.0, 0.0, 0.0, 0.0, 0.0, 0.0, 0.0, 0.0, 0.0, 0.0, 0.0, 0.0, 0.0, 0.0, 0.0, 0.0, 0.0, 0.0, 0.0, 0.0, 0.0, 0.0, 0.0, 0.0, 0.0, 0.0, 0.0, 0.0, 0.0, 0.0, 0.0, 0.0, 0.0, 0.0, 0.0, 0.0, 0.0, 0.0, 0.0, 0.0, 0.0, 0.0, 0.0, 0.0, 0.0, 0.0, 0.0, 0.0, 0.0, 0.0, 0.0, 0.0, 0.0, 0.0, 0.0, 0.0, 0.0, 0.0, 0.0, 0.0, 0.0, 0.0, 0.0, 0.0, 0.0, 0.0, 0.0, 0.0, 0.0, 0.0, 0.0, 0.0, 0.0, 0.0, 0.0, 0.0, 0.0, 0.0, 0.0, 0.0, 0.0, 0.0, 0.0, 0.0, 0.0, 0.0, 0.0, 0.0, 0.0, 0.0, 0.0, 0.0, 0.0, 0.0, 0.0, 0.0, 0.0, 0.0, 0.0, 0.0, 0.0, 0.0, 0.0, 0.0, 0.0, 0.0, 0.0, 0.0, 0.0, 0.0, 0.0, 0.0, 0.0, 0.0, 0.0, 0.0, 0.0, 0.0, 0.0, 0.0, 0.0, 0.0, 0.0, 0.0, 0.0, 0.0, 0.0, 0.0, 0.0, 0.0, 0.0, 0.0, 0.0, 0.0, 0.0, 0.0, 0.0, 0.0, 0.0, 0.0, 0.0, 0.0, 0.0, 0.0, 0.0, 0.0, 0.0, 0.0, 0.0, 0.0, 0.0, 0.0, 0.0, 0.0, 0.0, 0.0, 0.0, 0.0, 0.0, 0.0, 0.0, 0.0, 0.0, 0.0, 0.0, 0.0, 0.0, 0.0, 0.0, 0.0, 0.0, 0.0, 0.0, 0.0, 0.0, 0.0, 0.0, 0.0, 0.0, 0.0, 0.0, 0.0, 0.0, 0.0, 0.0, 0.0, 0.0, 0.0, 0.0, 0.0, 0.0, 0.0, 0.0, 0.0, 0.0, 0.0, 0.0, 0.0, 0.0, 0.0, 0.0, 0.0, 0.0, 0.0, 0.0, 0.0, 0.0, 0.0, 0.0, 0.0, 0.0, 0.0, 0.0, 0.0, 0.0, 0.0, 0.0, 0.0, 0.0, 0.0, 0.0, 0.0, 0.0, 0.0, 0.0, 0.0, 0.0, 0.0, 0.0, 0.0, 0.0, 0.0, 0.0, 0.0, 0.0, 0.0, 0.0, 0.0, 0.0, 0.0, 0.0, 0.0, 0.0, 0.0, 0.0, 0.0, 0.0, 0.0, 0.0, 0.0, 0.0, 0.0, 0.0, 0.0, 0.0, 0.0, 0.0, 0.0, 0.0, 0.0, 0.0, 0.0, 0.0, 0.0, 0.0, 0.0, 0.0, 0.0, 0.0, 0.0, 0.0, 0.0, 0.0, 0.0, 0.0, 0.0, 0.0, 0.0, 0.0, 0.0, 0.0, 0.0, 0.0, 0.0, 0.0, 0.0, 0.0, 0.0, 0.0, 0.0, 0.0, 0.0, 0.0, 0.0, 0.0, 0.0, 0.0, 0.0, 0.0, 0.0, 0.0, 0.0, 0.0, 0.0, 0.0, 0.0, 0.0, 0.0, 0.0, 0.0, 0.0, 0.0, 0.0, 0.0, 0.0, 0.0, 0.0, 0.0, 0.0, 0.0, 0.0, 0.0, 0.0, 0.0, 0.0, 0.0, 0.0, 0.0, 0.0, 0.0, 0.0, 0.0, 0.0, 0.0, 0.0, 0.0, 0.0, 0.0, 0.0, 0.0, 0.0, 0.0, 0.0, 0.0, 0.0, 0.0, 0.0, 0.0, 0.0, 0.0, 0.0, 0.0, 0.0, 0.0, 0.0, 0.0, 0.0, 0.0, 0.0, 0.0, 0.0, 0.0, 0.0, 0.0, 0.0, 0.0, 0.0, 0.0, 0.0, 0.0, 0.0, 0.0, 0.0, 0.0, 0.0, 0.0, 0.0, 0.0, 0.0, 0.0, 0.0, 0.0, 0.0, 0.0, 0.0, 0.0, 0.0, 0.0, 0.0, 0.0, 0.0, 0.0, 0.0, 0.0, 0.0, 0.0, 0.0, 0.0, 0.0, 0.0, 0.0, 0.0, 0.0, 0.0, 0.0, 0.0, 0.0, 0.0, 0.0, 0.0, 0.0, 0.0, 0.0, 0.0, 0.0, 0.0, 0.0, 0.0, 0.0, 0.0, 0.0, 0.0, 0.0, 0.0, 0.0, 0.0, 0.0, 0.0, 0.0, 0.0, 0.0, 0.0, 0.0, 0.0, 0.0, 0.0, 0.0, 0.0, 0.0, 0.0, 0.0, 0.0, 0.0, 0.0, 0.0, 0.0, 0.0, 0.0, 0.0, 0.0, 0.0, 0.0, 0.0, 0.0, 0.0, 0.0, 0.0, 0.0, 0.0, 0.0, 0.0, 0.0, 0.0, 0.0, 0.0, 0.0, 0.0, 0.0, 0.0, 0.0, 0.0, 0.0, 0.0, 0.0, 0.0, 0.0, 0.0, 0.0, 0.0, 0.0, 0.0, 0.0, 0.0, 0.0, 0.0, 0.0, 0.0, 0.0, 0.0, 0.0, 0.0, 0.0, 0.0, 0.0, 0.0, 0.0, 0.0, 0.0, 0.0, 0.0, 0.0, 0.0, 0.0, 0.0, 0.0, 0.0, 0.0, 0.0, 0.0, 0.0, 0.0, 0.0, 0.0, 0.0, 0.0, 0.0, 0.0, 0.0, 0.0, 0.0, 0.0, 0.0, 0.0, 0.0, 0.0, 0.0, 0.0, 0.0, 0.0, 0.0, 0.0, 0.0, 0.0, 0.0, 0.0, 0.0, 0.0, 0.0, 0.0, 0.0, 0.0, 0.0, 0.0, 0.0, 0.0, 0.0, 0.0, 0.0, 0.0, 0.0, 0.0, 0.0, 0.0, 0.0, 0.0, 0.0, 0.0, 0.0, 0.0, 0.0, 0.0, 0.0, 0.0, 0.0, 0.0, 0.0, 0.0, 0.0, 0.0, 0.0, 0.0, 0.0, 0.0, 0.0, 0.0, 0.0, 0.0, 0.0, 0.0, 0.0, 0.0, 0.0, 0.0, 0.0, 0.0, 0.0, 0.0, 0.0, 0.0, 0.0, 0.0, 0.0, 0.0, 0.0, 0.0, 0.0, 0.0, 0.0, 0.0, 0.0, 0.0, 0.0, 0.0, 0.0, 0.0, 0.0, 0.0, 0.0, 0.0, 0.0, 0.0, 0.0, 0.0, 0.0, 0.0, 0.0, 0.0, 0.0, 0.0, 0.0, 0.0, 0.0, 0.0, 0.0, 0.0, 0.0, 0.0, 0.0, 0.0, 0.0, 0.0, 0.0, 0.0, 0.0, 0.0, 0.0, 0.0, 0.0, 0.0, 0.0, 0.0, 0.0, 0.0, 0.0, 0.0, 0.0, 0.0, 0.0, 0.0, 0.0, 0.0, 0.0, 0.0, 0.0, 0.0, 0.0, 0.0, 0.0, 0.0, 0.0, 0.0, 0.0, 0.0, 0.0, 0.0, 0.0, 0.0, 0.0, 0.0, 0.0, 0.0, 0.0, 0.0, 0.0, 0.0, 0.0, 0.0, 0.0, 0.0, 0.0, 0.0, 0.0, 0.0, 0.0, 0.0, 0.0, 0.0, 0.0, 0.0, 0.0, 0.0, 0.0, 0.0, 0.0, 0.0, 0.0, 0.0, 0.0, 0.0, 0.0, 0.0, 0.0, 0.0, 0.0, 0.0, 0.0, 0.0, 0.0, 0.0, 0.0, 0.0, 0.0, 0.0, 0.0, 0.0, 0.0, 0.0, 0.0, 0.0, 0.0, 0.0, 0.0, 0.0, 0.0, 0.0, 0.0, 0.0, 0.0, 0.0, 0.0, 0.0, 0.0, 0.0, 0.0, 0.0, 0.0, 0.0, 0.0, 0.0, 0.0, 0.0, 0.0, 0.0, 0.0, 0.0, 0.0, 0.0, 0.0, 0.0, 0.0, 0.0, 0.0, 0.0, 0.0, 0.0, 0.0, 0.0, 0.0, 0.0, 0.0, 0.0, 0.0, 0.0, 0.0, 0.0, 0.0, 0.0, 0.0, 0.0, 0.0, 0.0, 0.0, 0.0, 0.0, 0.0, 0.0, 0.0, 0.0, 0.0, 0.0, 0.0, 0.0, 0.0, 0.0, 0.0, 0.0, 0.0, 0.0, 0.0, 0.0, 0.0, 0.0, 0.0, 0.0, 0.0, 0.0, 0.0, 0.0, 0.0, 0.0, 0.0, 0.0, 0.0, 0.0, 0.0, 0.0, 0.0, 0.0, 0.0, 0.0, 0.0, 0.0, 0.0, 0.0, 0.0, 0.0, 0.0, 0.0, 0.0, 0.0, 0.0, 0.0, 0.0, 0.0, 0.0, 0.0, 0.0, 0.0, 0.0, 0.0, 0.0, 0.0, 0.0, 0.0, 0.0, 0.0, 0.0, 0.0, 0.0, 0.0, 0.0, 0.0, 0.0, 0.0, 0.0, 0.0, 0.0, 0.0, 0.0, 0.0, 0.0, 0.0, 0.0, 0.0, 0.0, 0.0, 0.0, 0.0, 0.0, 0.0, 0.0, 0.0, 0.0, 0.0, 0.0, 0.0, 0.0, 0.0, 0.0, 0.0, 0.0, 0.0, 0.0, 0.0, 0.0, 0.0, 0.0, 0.0, 0.0, 0.0, 0.0, 0.0, 0.0, 0.0, 0.0, 0.0, 0.0, 0.0, 0.0, 0.0, 0.0, 0.0, 0.0, 0.0, 0.0, 0.0, 0.0, 0.0, 0.0, 0.0, 0.0, 0.0, 0.0, 0.0, 0.0, 0.0, 0.0, 0.0, 0.0, 0.0, 0.0, 0.0, 0.0, 0.0, 0.0, 0.0, 0.0, 0.0, 0.0, 0.0, 0.0, 0.0, 0.0, 0.0, 0.0, 0.0, 0.0, 0.0, 0.0, 0.0, 0.0, 0.0, 0.0, 0.0, 0.0, 0.0, 0.0, 0.0, 0.0, 0.0, 0.0, 0.0, 0.0, 0.0, 0.0, 0.0, 0.0, 0.0, 0.0, 0.0, 0.0, 0.0, 0.0, 0.0, 0.0, 0.0, 0.0, 0.0, 0.0, 0.0, 0.0, 0.0, 0.0, 0.0, 0.0, 0.0, 0.0, 0.0, 0.0, 0.0, 0.0, 0.0, 0.0, 0.0, 0.0, 0.0, 0.0, 0.0, 0.0, 0.0, 0.0, 0.0, 0.0, 0.0, 0.0, 0.0, 0.0, 0.0, 0.0, 0.0, 0.0, 0.0, 0.0, 0.0, 0.0, 0.0, 0.0, 0.0, 0.0, 0.0, 0.0, 0.0, 0.0, 0.0, 0.0, 0.0, 0.0, 0.0, 0.0, 0.0, 0.0, 0.0, 0.0, 0.0, 0.0, 0.0, 0.0, 0.0, 0.0, 0.0, 0.0, 0.0, 0.0, 0.0, 0.0, 0.0, 0.0, 0.0, 0.0, 0.0, 0.0, 0.0, 0.0, 0.0, 0.0, 0.0, 0.0, 0.0, 0.0, 0.0, 0.0, 0.0, 0.0, 0.0, 0.0, 0.0, 0.0, 0.0, 0.0, 0.0, 0.0, 0.0, 0.0, 0.0, 0.0, 0.0, 0.0, 0.0, 0.0, 0.0, 0.0, 0.0, 0.0, 0.0, 0.0, 0.0, 0.0, 0.0, 0.0, 0.0, 0.0, 0.0, 0.0, 0.0, 0.0, 0.0, 0.0, 0.0, 0.0, 0.0, 0.0, 0.0, 0.0, 0.0, 0.0, 0.0, 0.0, 0.0, 0.0, 0.0, 0.0, 0.0, 0.0, 0.0, 0.0, 0.0, 0.0, 0.0, 0.0, 0.0, 0.0, 0.0, 0.0])
me_circle.materials.append(mat_material)
me_circle.materials.append(mat_material_003)
me_circle.use_remesh_preserve_volume = False
me_circle.use_remesh_preserve_attributes = False
me_circle.use_mirror_vertex_groups = False
me_circle.update()
me_plane = bpy.data.meshes.new('Plane')
me_plane.from_pydata([(-1.0, -1.0, 0.0), (1.0, -1.0, 0.0), (-1.0, 1.0, 0.0), (1.0, 1.0, 0.0), (0.001443, -1.0, 0.0), (0.001443, 1.0, 0.0), (-1.0, 0.0, 0.0), (1.0, 0.0, 0.0), (1.0, 0.5, 0.0), (-1.0, 0.5, 0.0), (1.0, 0.75, 0.0), (-0.002127, 0.8803, 0.007139), (-1.0, 0.75, 0.0), (-1.0, 0.25, 0.0), (1.0, 0.25, 0.0), (-1.0, -0.5, 0.0), (1.0, -0.5, 0.0), (1.0, -0.25, 0.0), (-1.0, -0.25, 0.0), (-1.0, -0.7474, 0.0), (1.0, -0.7474, 0.0), (-0.002127, -0.8886, -0.02326), (-0.4993, 1.0, 0.0), (-0.4993, -1.0, 0.0), (-0.5981, 0.8803, 0.007139), (-0.5981, -0.8886, -0.02326), (0.5023, -1.0, 0.0), (0.5023, 1.0, 0.0), (0.594, 0.8803, 0.007139), (0.594, -0.8886, -0.02326), (-0.7496, 1.0, 0.0), (-0.8961, -0.005658, -0.008086), (-0.8961, 0.585, 0.002064), (-0.8961, 0.8803, 0.007139), (-0.8961, 0.2897, -0.003011), (-0.8961, -0.5963, -0.01824), (-0.8961, -0.301, -0.01316), (-0.7496, -0.7474, 0.0), (-0.7496, -1.0, 0.0), (0.7511, -1.0, 0.0), (0.7511, 1.0, 0.0), (0.8902, -0.005658, -0.008086), (0.8902, 0.585, 0.002064), (0.8902, 0.8803, 0.007139), (0.8902, 0.2897, -0.003011), (0.8902, -0.5963, -0.01824), (0.8902, -0.301, -0.01316), (0.8902, -0.8886, -0.02326), (-1.0, -1.0, 0.1272), (1.0, -1.0, 0.1272), (-1.0, 1.0, 0.1272), (1.0, 1.0, 0.1272), (0.001443, -1.0, 0.1272), (0.001443, 1.0, 0.1272), (-1.0, 0.0, 0.1272), (1.0, 0.0, 0.1272), (1.0, 0.5, 0.1272), (-1.0, 0.5, 0.1272), (1.0, 0.75, 0.1272), (-0.002127, 0.8844, 0.1493), (-1.0, 0.75, 0.1272), (-1.0, 0.25, 0.1272), (1.0, 0.25, 0.1272), (-1.0, -0.5, 0.1272), (1.0, -0.5, 0.1272), (1.0, -0.25, 0.1272), (-1.0, -0.25, 0.1272), (-1.0, -0.7474, 0.1272), (1.0, -0.7474, 0.1272), (-0.002127, -0.8846, 0.1189), (-0.4993, 1.0, 0.1272), (-0.4993, -1.0, 0.1272), (-0.5981, 0.8844, 0.1493), (-0.5981, -0.8846, 0.1189), (0.5023, -1.0, 0.1272), (0.5023, 1.0, 0.1272), (0.594, 0.8844, 0.1493), (0.594, -0.8846, 0.1189), (-0.7496, 1.0, 0.1272), (-0.8961, -0.001633, 0.1341), (-0.8961, 0.589, 0.1442), (-0.8961, 0.8844, 0.1493), (-0.8961, 0.2937, 0.1391), (-0.8961, -0.5923, 0.1239), (-0.8961, -0.297, 0.129), (-0.8961, -0.8846, 0.1189), (-0.7496, -1.0, 0.1272), (0.7511, -1.0, 0.1272), (0.7511, 1.0, 0.1272), (0.8902, -0.001633, 0.1341), (0.8902, 0.589, 0.1442), (0.8902, 0.8844, 0.1493), (0.8902, 0.2937, 0.1391), (0.8902, -0.5923, 0.1239), (0.8902, -0.297, 0.129), (0.8902, -0.8846, 0.1189)], [], [(43, 40, 3, 10), (24, 22, 5, 11), (46, 41, 7, 17), (44, 42, 8, 14), (42, 43, 10, 8), (41, 44, 14, 7), (47, 45, 16, 20), (45, 46, 17, 16), (23, 25, 21, 4), (39, 47, 20, 1), (38, 37, 25, 23), (33, 30, 22, 24), (4, 21, 29, 26), (11, 5, 27, 28), (12, 2, 30, 33), (18, 6, 31, 36), (13, 9, 32, 34), (9, 12, 33, 32), (6, 13, 34, 31), (19, 15, 35, 37), (15, 18, 36, 35), (0, 19, 37, 38), (26, 29, 47, 39), (28, 27, 40, 43), (91, 58, 51, 88), (72, 59, 53, 70), (94, 65, 55, 89), (92, 62, 56, 90), (90, 56, 58, 91), (89, 55, 62, 92), (95, 68, 64, 93), (93, 64, 65, 94), (71, 52, 69, 73), (87, 49, 68, 95), (86, 71, 73, 85), (81, 72, 70, 78), (52, 74, 77, 69), (59, 76, 75, 53), (60, 81, 78, 50), (66, 84, 79, 54), (61, 82, 80, 57), (57, 80, 81, 60), (54, 79, 82, 61), (67, 85, 83, 63), (63, 83, 84, 66), (48, 86, 85, 67), (74, 87, 95, 77), (76, 91, 88, 75), (18, 15, 63, 66), (13, 6, 54, 61), (21, 25, 73, 69), (20, 16, 64, 68), (36, 31, 79, 84), (17, 7, 55, 65), (34, 32, 80, 82), (16, 17, 65, 64), (32, 33, 81, 80), (14, 8, 56, 62), (4, 26, 74, 52), (6, 18, 66, 54), (31, 34, 82, 79), (12, 9, 57, 60), (40, 27, 75, 88), (46, 45, 93, 94), (37, 35, 83, 85), (28, 43, 91, 76), (45, 47, 95, 93), (15, 19, 67, 63), (35, 36, 84, 83), (8, 10, 58, 56), (47, 29, 77, 95), (44, 41, 89, 92), (19, 0, 48, 67), (1, 20, 68, 49), (2, 12, 60, 50), (43, 42, 90, 91), (39, 1, 49, 87), (26, 39, 87, 74), (42, 44, 92, 90), (10, 3, 51, 58), (3, 40, 88, 51), (11, 28, 76, 59), (22, 30, 78, 70), (41, 46, 94, 89), (30, 2, 50, 78), (29, 21, 69, 77), (9, 13, 61, 57), (33, 24, 72, 81), (23, 4, 52, 71), (5, 22, 70, 53), (7, 14, 62, 55), (25, 37, 85, 73), (27, 5, 53, 75), (38, 23, 71, 86), (0, 38, 86, 48), (24, 11, 59, 72)])
me_plane.polygons.foreach_set('use_smooth', [True] * 96)
_uv = me_plane.uv_layers.new(name='UVMap')
_uv.uv.foreach_set('vector', [0.875, 0.875, 0.875, 1.0, 1.0, 1.0, 1.0, 0.875, 0.25, 0.875, 0.25, 1.0, 0.5, 1.0, 0.5, 0.875, 0.875, 0.375, 0.875, 0.5, 1.0, 0.5, 1.0, 0.375, 0.875, 0.625, 0.875, 0.75, 1.0, 0.75, 1.0, 0.625, 0.875, 0.75, 0.875, 0.875, 1.0, 0.875, 1.0, 0.75, 0.875, 0.5, 0.875, 0.625, 1.0, 0.625, 1.0, 0.5, 0.875, 0.125, 0.875, 0.25, 1.0, 0.25, 1.0, 0.125, 0.875, 0.25, 0.875, 0.375, 1.0, 0.375, 1.0, 0.25, 0.25, 0.0, 0.25, 0.125, 0.5, 0.125, 0.5, 0.0, 0.875, 0.0, 0.875, 0.125, 1.0, 0.125, 1.0, 0.0, 0.125, 0.0, 0.125, 0.125, 0.25, 0.125, 0.25, 0.0, 0.125, 0.875, 0.125, 1.0, 0.25, 1.0, 0.25, 0.875, 0.5, 0.0, 0.5, 0.125, 0.75, 0.125, 0.75, 0.0, 0.5, 0.875, 0.5, 1.0, 0.75, 1.0, 0.75, 0.875, 0.0, 0.875, 0.0, 1.0, 0.125, 1.0, 0.125, 0.875, 0.0, 0.375, 0.0, 0.5, 0.125, 0.5, 0.125, 0.375, 0.0, 0.625, 0.0, 0.75, 0.125, 0.75, 0.125, 0.625, 0.0, 0.75, 0.0, 0.875, 0.125, 0.875, 0.125, 0.75, 0.0, 0.5, 0.0, 0.625, 0.125, 0.625, 0.125, 0.5, 0.0, 0.125, 0.0, 0.25, 0.125, 0.25, 0.125, 0.125, 0.0, 0.25, 0.0, 0.375, 0.125, 0.375, 0.125, 0.25, 0.0, 0.0, 0.0, 0.125, 0.125, 0.125, 0.125, 0.0, 0.75, 0.0, 0.75, 0.125, 0.875, 0.125, 0.875, 0.0, 0.75, 0.875, 0.75, 1.0, 0.875, 1.0, 0.875, 0.875, 0.875, 0.875, 1.0, 0.875, 1.0, 1.0, 0.875, 1.0, 0.25, 0.875, 0.5, 0.875, 0.5, 1.0, 0.25, 1.0, 0.875, 0.375, 1.0, 0.375, 1.0, 0.5, 0.875, 0.5, 0.875, 0.625, 1.0, 0.625, 1.0, 0.75, 0.875, 0.75, 0.875, 0.75, 1.0, 0.75, 1.0, 0.875, 0.875, 0.875, 0.875, 0.5, 1.0, 0.5, 1.0, 0.625, 0.875, 0.625, 0.875, 0.125, 1.0, 0.125, 1.0, 0.25, 0.875, 0.25, 0.875, 0.25, 1.0, 0.25, 1.0, 0.375, 0.875, 0.375, 0.25, 0.0, 0.5, 0.0, 0.5, 0.125, 0.25, 0.125, 0.875, 0.0, 1.0, 0.0, 1.0, 0.125, 0.875, 0.125, 0.125, 0.0, 0.25, 0.0, 0.25, 0.125, 0.125, 0.125, 0.125, 0.875, 0.25, 0.875, 0.25, 1.0, 0.125, 1.0, 0.5, 0.0, 0.75, 0.0, 0.75, 0.125, 0.5, 0.125, 0.5, 0.875, 0.75, 0.875, 0.75, 1.0, 0.5, 1.0, 0.0, 0.875, 0.125, 0.875, 0.125, 1.0, 0.0, 1.0, 0.0, 0.375, 0.125, 0.375, 0.125, 0.5, 0.0, 0.5, 0.0, 0.625, 0.125, 0.625, 0.125, 0.75, 0.0, 0.75, 0.0, 0.75, 0.125, 0.75, 0.125, 0.875, 0.0, 0.875, 0.0, 0.5, 0.125, 0.5, 0.125, 0.625, 0.0, 0.625, 0.0, 0.125, 0.125, 0.125, 0.125, 0.25, 0.0, 0.25, 0.0, 0.25, 0.125, 0.25, 0.125, 0.375, 0.0, 0.375, 0.0, 0.0, 0.125, 0.0, 0.125, 0.125, 0.0, 0.125, 0.75, 0.0, 0.875, 0.0, 0.875, 0.125, 0.75, 0.125, 0.75, 0.875, 0.875, 0.875, 0.875, 1.0, 0.75, 1.0, 0.0, 0.375, 0.0, 0.25, 0.0, 0.25, 0.0, 0.375, 0.0, 0.625, 0.0, 0.5, 0.0, 0.5, 0.0, 0.625, 0.5, 0.125, 0.25, 0.125, 0.25, 0.125, 0.5, 0.125, 1.0, 0.125, 1.0, 0.25, 1.0, 0.25, 1.0, 0.125, 0.125, 0.375, 0.125, 0.5, 0.125, 0.5, 0.125, 0.375, 1.0, 0.375, 1.0, 0.5, 1.0, 0.5, 1.0, 0.375, 0.125, 0.625, 0.125, 0.75, 0.125, 0.75, 0.125, 0.625, 1.0, 0.25, 1.0, 0.375, 1.0, 0.375, 1.0, 0.25, 0.125, 0.75, 0.125, 0.875, 0.125, 0.875, 0.125, 0.75, 1.0, 0.625, 1.0, 0.75, 1.0, 0.75, 1.0, 0.625, 0.5, 0.0, 0.75, 0.0, 0.75, 0.0, 0.5, 0.0, 0.0, 0.5, 0.0, 0.375, 0.0, 0.375, 0.0, 0.5, 0.125, 0.5, 0.125, 0.625, 0.125, 0.625, 0.125, 0.5, 0.0, 0.875, 0.0, 0.75, 0.0, 0.75, 0.0, 0.875, 0.875, 1.0, 0.75, 1.0, 0.75, 1.0, 0.875, 1.0, 0.875, 0.375, 0.875, 0.25, 0.875, 0.25, 0.875, 0.375, 0.125, 0.125, 0.125, 0.25, 0.125, 0.25, 0.125, 0.125, 0.75, 0.875, 0.875, 0.875, 0.875, 0.875, 0.75, 0.875, 0.875, 0.25, 0.875, 0.125, 0.875, 0.125, 0.875, 0.25, 0.0, 0.25, 0.0, 0.125, 0.0, 0.125, 0.0, 0.25, 0.125, 0.25, 0.125, 0.375, 0.125, 0.375, 0.125, 0.25, 1.0, 0.75, 1.0, 0.875, 1.0, 0.875, 1.0, 0.75, 0.875, 0.125, 0.75, 0.125, 0.75, 0.125, 0.875, 0.125, 0.875, 0.625, 0.875, 0.5, 0.875, 0.5, 0.875, 0.625, 0.0, 0.125, 0.0, 0.0, 0.0, 0.0, 0.0, 0.125, 1.0, 0.0, 1.0, 0.125, 1.0, 0.125, 1.0, 0.0, 0.0, 1.0, 0.0, 0.875, 0.0, 0.875, 0.0, 1.0, 0.875, 0.875, 0.875, 0.75, 0.875, 0.75, 0.875, 0.875, 0.875, 0.0, 1.0, 0.0, 1.0, 0.0, 0.875, 0.0, 0.75, 0.0, 0.875, 0.0, 0.875, 0.0, 0.75, 0.0, 0.875, 0.75, 0.875, 0.625, 0.875, 0.625, 0.875, 0.75, 1.0, 0.875, 1.0, 1.0, 1.0, 1.0, 1.0, 0.875, 1.0, 1.0, 0.875, 1.0, 0.875, 1.0, 1.0, 1.0, 0.5, 0.875, 0.75, 0.875, 0.75, 0.875, 0.5, 0.875, 0.25, 1.0, 0.125, 1.0, 0.125, 1.0, 0.25, 1.0, 0.875, 0.5, 0.875, 0.375, 0.875, 0.375, 0.875, 0.5, 0.125, 1.0, 0.0, 1.0, 0.0, 1.0, 0.125, 1.0, 0.75, 0.125, 0.5, 0.125, 0.5, 0.125, 0.75, 0.125, 0.0, 0.75, 0.0, 0.625, 0.0, 0.625, 0.0, 0.75, 0.125, 0.875, 0.25, 0.875, 0.25, 0.875, 0.125, 0.875, 0.25, 0.0, 0.5, 0.0, 0.5, 0.0, 0.25, 0.0, 0.5, 1.0, 0.25, 1.0, 0.25, 1.0, 0.5, 1.0, 1.0, 0.5, 1.0, 0.625, 1.0, 0.625, 1.0, 0.5, 0.25, 0.125, 0.125, 0.125, 0.125, 0.125, 0.25, 0.125, 0.75, 1.0, 0.5, 1.0, 0.5, 1.0, 0.75, 1.0, 0.125, 0.0, 0.25, 0.0, 0.25, 0.0, 0.125, 0.0, 0.0, 0.0, 0.125, 0.0, 0.125, 0.0, 0.0, 0.0, 0.25, 0.875, 0.5, 0.875, 0.5, 0.875, 0.25, 0.875])
me_plane.materials.append(mat_material_004)
me_plane.use_remesh_preserve_volume = False
me_plane.use_remesh_preserve_attributes = False
me_plane.use_mirror_vertex_groups = False
me_plane.update()

# ---- objects
ob_camera = bpy.data.objects.new('Camera', cam_camera)
ob_sun = bpy.data.objects.new('Sun', light_sun_004)
ob_sun_001 = bpy.data.objects.new('Sun.001', light_sun_001)
ob_sun_002 = bpy.data.objects.new('Sun.002', light_sun_002)
ob_sun_003 = bpy.data.objects.new('Sun.003', light_sun_003)
ob_sun_004 = bpy.data.objects.new('Sun.004', light_sun_005)
ob_cylinder_001 = bpy.data.objects.new('Cylinder.001', me_cylinder_001)
ob_cylinder_000 = bpy.data.objects.new('Cylinder.000', me_cylinder_002)
ob_cylinder_002 = bpy.data.objects.new('Cylinder.002', me_cylinder_003)
ob_circle = bpy.data.objects.new('Circle', me_circle)
ob_plane_001 = bpy.data.objects.new('Plane.001', me_plane)

# ---- transforms, parenting, visibility, modifiers, constraints
ob_camera.location = (-14.95, 3.718, 3.913)
ob_camera.rotation_euler = (1.45, 0.0, -1.861)
ob_camera.lock_rotations_4d = False
ob_camera.empty_display_type = 'ARROWS'
ob_camera.color = (0.0, 0.0, 0.0, 0.0)
ob_camera.display_type = 'WIRE'
ob_camera.lineart.crease_threshold = 0.0
ob_sun.location = (-35.86, 1.408e-06, 28.79)
ob_sun.rotation_euler = (-0.1226, -0.6211, 0.7225)
ob_sun.scale = (6.718, 6.718, 6.718)
ob_sun.lineart.crease_threshold = 0.0
ob_sun_001.location = (-35.86, 1.408e-06, 28.79)
ob_sun_001.rotation_euler = (-0.7746, -1.116, 0.6718)
ob_sun_001.scale = (6.718, 6.718, 6.718)
ob_sun_001.lineart.crease_threshold = 0.0
ob_sun_002.location = (-35.86, 1.408e-06, 28.79)
ob_sun_002.scale = (6.718, 6.718, 6.718)
ob_sun_002.lineart.crease_threshold = 0.0
ob_sun_003.location = (-35.86, 1.408e-06, 28.79)
ob_sun_003.rotation_euler = (-1.3, -0.9625, 4.181)
ob_sun_003.scale = (6.718, 6.718, 6.718)
ob_sun_003.lineart.crease_threshold = 0.0
ob_sun_004.location = (49.71, -24.82, 28.79)
ob_sun_004.rotation_euler = (-2.204, -1.339, 4.887)
ob_sun_004.scale = (6.718, 6.718, 6.718)
ob_sun_004.lineart.crease_threshold = 0.0
ob_cylinder_001.parent = ob_circle
ob_cylinder_001.matrix_parent_inverse = Matrix(((0.4955, -0.0, 0.0, 1.524), (-0.0, 0.4955, -0.0, 3.662), (-0.0, 0.0, 0.4955, -10.68), (-0.0, 0.0, -0.0, 1.0)))
ob_cylinder_001.location = (-3.083, 0.9593, 12.93)
ob_cylinder_001.scale = (0.6301, 0.6301, 9.755)
ob_cylinder_001.lineart.crease_threshold = 0.0
_m = ob_cylinder_001.modifiers.new('EdgeSplit', 'EDGE_SPLIT')
ob_cylinder_000.parent = ob_circle
ob_cylinder_000.matrix_parent_inverse = Matrix(((0.4955, -0.0, 0.0, 1.524), (-0.0, 0.4955, -0.0, 3.662), (-0.0, 0.0, 0.4955, -10.68), (-0.0, 0.0, -0.0, 1.0)))
ob_cylinder_000.location = (5.142, -12.08, 12.93)
ob_cylinder_000.rotation_euler = (0.0, -0.0, -1.938)
ob_cylinder_000.scale = (0.6301, 0.6301, 9.755)
ob_cylinder_000.lineart.crease_threshold = 0.0
_m = ob_cylinder_000.modifiers.new('EdgeSplit', 'EDGE_SPLIT')
ob_cylinder_002.parent = ob_circle
ob_cylinder_002.matrix_parent_inverse = Matrix(((0.4955, -0.0, 0.0, 1.524), (-0.0, 0.4955, -0.0, 3.662), (-0.0, 0.0, 0.4955, -10.68), (-0.0, 0.0, -0.0, 1.0)))
ob_cylinder_002.location = (-11.09, -14.2, 12.93)
ob_cylinder_002.rotation_euler = (0.0, -0.0, -4.155)
ob_cylinder_002.scale = (0.6301, 0.6301, 9.755)
ob_cylinder_002.lineart.crease_threshold = 0.0
_m = ob_cylinder_002.modifiers.new('EdgeSplit', 'EDGE_SPLIT')
ob_circle.location = (-0.1804, -0.6553, 3.314)
ob_circle.scale = (0.387, 0.387, 0.387)
ob_circle.lineart.crease_threshold = 0.0
_m = ob_circle.modifiers.new('Subdivision', 'SUBSURF')
_m.uv_smooth = 'PRESERVE_CORNERS'
_m.levels = 2
_m.show_only_control_edges = False
ob_plane_001.parent = ob_circle
ob_plane_001.matrix_parent_inverse = Matrix(((0.4955, -0.0, 0.0, 1.524), (-0.0, 0.4955, -0.0, 3.662), (-0.0, 0.0, 0.4955, -10.68), (-0.0, 0.0, -0.0, 1.0)))
ob_plane_001.location = (-11.57, -7.468, 23.78)
ob_plane_001.rotation_euler = (-0.3368, -2.286e-08, 1.569)
ob_plane_001.scale = (1.955, 2.024, 1.769)
ob_plane_001.lineart.crease_threshold = 0.0
_m = ob_plane_001.modifiers.new('Subdivision', 'SUBSURF')
_m.uv_smooth = 'PRESERVE_CORNERS'
_m.levels = 2
_m.show_only_control_edges = False

# ---- collection membership
col_collection.objects.link(ob_camera)
col_collection.objects.link(ob_sun)
col_collection.objects.link(ob_sun_001)
col_collection.objects.link(ob_sun_002)
col_collection.objects.link(ob_sun_003)
col_collection.objects.link(ob_sun_004)
col_collection.objects.link(ob_cylinder_001)
col_collection.objects.link(ob_cylinder_000)
col_collection.objects.link(ob_cylinder_002)
col_collection.objects.link(ob_circle)
col_collection.objects.link(ob_plane_001)

# ---- scene / render settings (as saved in the file)
scene.camera = ob_camera
scene.frame_start = 1; scene.frame_end = 250; scene.frame_set(1)
scene.render.engine = 'BLENDER_EEVEE_NEXT'
scene.cycles.samples = 128
scene.cycles.sampling_pattern = 'TABULATED_SOBOL'
scene.cycles.use_adaptive_sampling = False
scene.cycles.use_light_tree = False
scene.view_settings.view_transform = 'Filmic'
bpy.context.view_layer.update()
